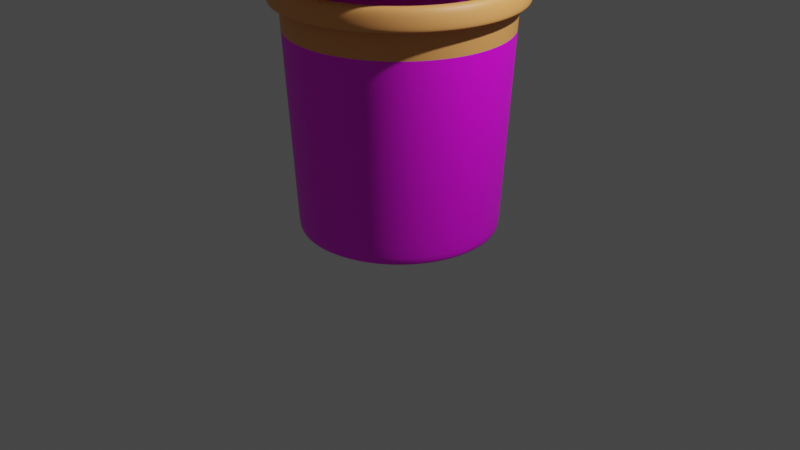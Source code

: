 # Source: pacote_de_gelado.blend  (saved by Blender 2.93.21; exported with 4.5.12 LTS)
import bpy
from mathutils import Matrix  # noqa: F401  (used for matrix-valued properties, if any)

bpy.ops.wm.read_factory_settings(use_empty=True)
scene = bpy.context.scene
scene.name = 'Scene'

# ---- collections
col_collection = bpy.data.collections.new('Collection'); scene.collection.children.link(col_collection)

# ---- images (referenced by path relative to the original .blend; pixels are not part of the script)
import os
ASSET_DIR = os.environ.get("B2B_ASSET_DIR", "")  # directory of the original .blend (textures are referenced by path, not embedded)
HERE = os.path.dirname(os.path.abspath(__file__))  # packed textures are extracted next to this script under _unpacked/

def load_image(name, relpath, width, height, colorspace="sRGB"):
    """Load a texture the original file referenced (path relative to the .blend, or extracted next to this script)."""
    p = next((c for c in (os.path.join(HERE, relpath), os.path.join(ASSET_DIR, relpath)) if relpath and os.path.exists(c)), "")
    if p:
        img = bpy.data.images.load(p, check_existing=True)
        img.name = name
    else:  # same state as the original file: an image datablock whose file is absent (Cycles renders it pink)
        img = bpy.data.images.new(name, width, height)
        img.source = "FILE"
        img.filepath = "//" + (relpath or name)
    img.colorspace_settings.name = colorspace
    return img
img_geladoteext3_jpg = load_image('geladoteext3.jpg', 'geladoteext3.jpg', 1024, 1024, 'sRGB')

# ---- materials (node trees are filled in below, after node groups)
mat_tub = bpy.data.materials.new('Tub')
mat_tub.use_transparent_shadow = False
mat_tub_label = bpy.data.materials.new('Tub Label')
mat_tub_label.use_transparent_shadow = False

# ---- material node trees
mat_tub.use_nodes = True; mat_tub.node_tree.nodes.clear()
_N = mat_tub.node_tree.nodes; _L = mat_tub.node_tree.links
n0 = _N.new('ShaderNodeBsdfPrincipled'); n0.name = 'Principled BSDF'; n0.location = (10, 300)
n0.distribution = 'GGX'
n0.subsurface_method = 'BURLEY'
n0.inputs[0].default_value = (0.9131, 0.3864, 0.1144, 1.0)
n0.inputs[3].default_value = 1.45
n0.inputs[27].default_value = (0.0, 0.0, 0.0, 1.0)
n0.inputs[28].default_value = 1.0
n1 = _N.new('ShaderNodeOutputMaterial'); n1.name = 'Material Output'; n1.location = (300, 300)
_L.new(n0.outputs[0], n1.inputs[0])
n1.is_active_output = True
mat_tub_label.use_nodes = True; mat_tub_label.node_tree.nodes.clear()
_N = mat_tub_label.node_tree.nodes; _L = mat_tub_label.node_tree.links
n0 = _N.new('ShaderNodeBsdfPrincipled'); n0.name = 'Principled BSDF'; n0.location = (10, 300)
n0.distribution = 'GGX'
n0.subsurface_method = 'BURLEY'
n0.inputs[3].default_value = 1.45
n0.inputs[27].default_value = (0.0, 0.0, 0.0, 1.0)
n0.inputs[28].default_value = 1.0
n1 = _N.new('ShaderNodeOutputMaterial'); n1.name = 'Material Output'; n1.location = (300, 300)
n2 = _N.new('ShaderNodeTexImage'); n2.name = 'Image Texture'; n2.location = (-373, 214)
n2.image = img_geladoteext3_jpg
_L.new(n0.outputs[0], n1.inputs[0])
_L.new(n2.outputs[0], n0.inputs[0])
n1.is_active_output = True

# ---- world
world_world = bpy.data.worlds.new('World'); scene.world = world_world
world_world.use_nodes = True; world_world.node_tree.nodes.clear()
_N = world_world.node_tree.nodes; _L = world_world.node_tree.links
n0 = _N.new('ShaderNodeOutputWorld'); n0.name = 'World Output'; n0.location = (300, 300)
n1 = _N.new('ShaderNodeBackground'); n1.name = 'Background'; n1.location = (10, 300)
n1.inputs[0].default_value = (0.05088, 0.05088, 0.05088, 1.0)
_L.new(n1.outputs[0], n0.inputs[0])
n0.is_active_output = True
world_world.color = (0.05088, 0.05088, 0.05088)
world_world.use_sun_shadow = False
world_world.sun_shadow_jitter_overblur = 0.0

# ---- cameras
cam_camera = bpy.data.cameras.new('Camera')
cam_camera.clip_end = 100.0
cam_camera.ortho_scale = 7.314

# ---- lights
light_light = bpy.data.lights.new('Light', 'POINT')
light_light.transmission_factor = 0.0
light_light.energy = 1000.0
light_light.shadow_soft_size = 0.1
light_light.shadow_maximum_resolution = 0.006
light_light.use_absolute_resolution = True

# ---- meshes
me_circle = bpy.data.meshes.new('Circle')
me_circle.from_pydata([(0.0, 1.0, 0.0), (-0.1951, 0.9808, 0.0), (-0.3827, 0.9239, 0.0), (-0.5556, 0.8315, 0.0), (-0.7071, 0.7071, 0.0), (-0.8315, 0.5556, 0.0), (-0.9239, 0.3827, 0.0), (-0.9808, 0.1951, 0.0), (-1.0, -4.371e-08, 0.0), (-0.9808, -0.1951, 0.0), (-0.9239, -0.3827, 0.0), (-0.8315, -0.5556, 0.0), (-0.7071, -0.7071, 0.0), (-0.5556, -0.8315, 0.0), (-0.3827, -0.9239, 0.0), (-0.1951, -0.9808, 0.0), (8.742e-08, -1.0, 0.0), (0.1951, -0.9808, 0.0), (0.3827, -0.9239, 0.0), (0.5556, -0.8315, 0.0), (0.7071, -0.7071, 0.0), (0.8315, -0.5556, 0.0), (0.9239, -0.3827, 0.0), (0.9808, -0.1951, 0.0), (1.0, 1.192e-08, 0.0), (0.9808, 0.1951, 0.0), (0.9239, 0.3827, 0.0), (0.8315, 0.5556, 0.0), (0.7071, 0.7071, 0.0), (0.5556, 0.8315, 0.0), (0.3827, 0.9239, 0.0), (0.1951, 0.9808, 0.0), (1.79e-09, 1.128, 2.5), (-0.2201, 1.106, 2.5), (-0.4317, 1.042, 2.5), (-0.6268, 0.938, 2.5), (-0.7977, 0.7977, 2.5), (-0.938, 0.6268, 2.5), (-1.042, 0.4317, 2.5), (-1.106, 0.2201, 2.5), (-1.128, 2.834e-07, 2.5), (-1.106, -0.2201, 2.5), (-1.042, -0.4317, 2.5), (-0.938, -0.6268, 2.5), (-0.7977, -0.7977, 2.5), (-0.6268, -0.938, 2.5), (-0.4317, -1.042, 2.5), (-0.2201, -1.106, 2.5), (1.004e-07, -1.128, 2.5), (0.2201, -1.106, 2.5), (0.4317, -1.042, 2.5), (0.6268, -0.938, 2.5), (0.7977, -0.7977, 2.5), (0.938, -0.6268, 2.5), (1.042, -0.4317, 2.5), (1.106, -0.2201, 2.5), (1.128, 3.462e-07, 2.5), (1.106, 0.2201, 2.5), (1.042, 0.4317, 2.5), (0.938, 0.6268, 2.5), (0.7977, 0.7977, 2.5), (0.6268, 0.938, 2.5), (0.4317, 1.042, 2.5), (0.2201, 1.106, 2.5), (-6.909e-10, 0.9505, 0.0), (-0.1854, 0.9323, 0.0), (-0.3638, 0.8782, 0.0), (-0.5281, 0.7904, 0.0), (-0.6721, 0.6721, 0.0), (-0.7904, 0.5281, 0.0), (-0.8782, 0.3638, 0.0), (-0.9323, 0.1854, 0.0), (-0.9505, -4.247e-08, 0.0), (-0.9323, -0.1854, 0.0), (-0.8782, -0.3638, 0.0), (-0.7904, -0.5281, 0.0), (-0.6721, -0.6721, 0.0), (-0.5281, -0.7904, 0.0), (-0.3638, -0.8782, 0.0), (-0.1854, -0.9323, 0.0), (8.241e-08, -0.9505, 0.0), (0.1854, -0.9323, 0.0), (0.3638, -0.8782, 0.0), (0.5281, -0.7904, 0.0), (0.6721, -0.6721, 0.0), (0.7904, -0.5281, 0.0), (0.8782, -0.3638, 0.0), (0.9323, -0.1854, 0.0), (0.9505, 1.041e-08, 0.0), (0.9323, 0.1854, 0.0), (0.8782, 0.3638, 0.0), (0.7904, 0.5281, 0.0), (0.6721, 0.6721, 0.0), (0.5281, 0.7904, 0.0), (0.3638, 0.8782, 0.0), (0.1854, 0.9323, 0.0), (-7.15e-10, 0.9553, 0.1706), (-0.1864, 0.9369, 0.1706), (-0.3656, 0.8825, 0.1706), (-0.5307, 0.7943, 0.1706), (-0.6755, 0.6755, 0.1706), (-0.7943, 0.5307, 0.1706), (-0.8825, 0.3656, 0.1706), (-0.9369, 0.1864, 0.1706), (-0.9553, -1.963e-08, 0.1706), (-0.9369, -0.1864, 0.1706), (-0.8825, -0.3656, 0.1706), (-0.7943, -0.5307, 0.1706), (-0.6755, -0.6755, 0.1706), (-0.5307, -0.7943, 0.1706), (-0.3656, -0.8825, 0.1706), (-0.1864, -0.9369, 0.1706), (8.28e-08, -0.9553, 0.1706), (0.1864, -0.9369, 0.1706), (0.3656, -0.8825, 0.1706), (0.5307, -0.7943, 0.1706), (0.6755, -0.6755, 0.1706), (0.7943, -0.5307, 0.1706), (0.8825, -0.3656, 0.1706), (0.9369, -0.1864, 0.1706), (0.9553, 3.351e-08, 0.1706), (0.9369, 0.1864, 0.1706), (0.8825, 0.3656, 0.1706), (0.7943, 0.5307, 0.1706), (0.6755, 0.6755, 0.1706), (0.5307, 0.7943, 0.1706), (0.3656, 0.8825, 0.1706), (0.1864, 0.9369, 0.1706), (1.898e-09, 1.215, 2.504), (-0.2369, 1.191, 2.504), (-0.4648, 1.122, 2.504), (-0.6747, 1.01, 2.504), (-0.8588, 0.8588, 2.504), (-1.01, 0.6747, 2.504), (-1.122, 0.4648, 2.504), (-1.191, 0.2369, 2.504), (-1.215, 2.787e-07, 2.504), (-1.191, -0.2369, 2.504), (-1.122, -0.4648, 2.504), (-1.01, -0.6747, 2.504), (-0.8588, -0.8588, 2.504), (-0.6747, -1.01, 2.504), (-0.4648, -1.122, 2.504), (-0.2369, -1.191, 2.504), (1.081e-07, -1.215, 2.504), (0.2369, -1.191, 2.504), (0.4648, -1.122, 2.504), (0.6747, -1.01, 2.504), (0.8588, -0.8588, 2.504), (1.01, -0.6747, 2.504), (1.122, -0.4648, 2.504), (1.191, -0.2369, 2.504), (1.215, 3.463e-07, 2.504), (1.191, 0.2369, 2.504), (1.122, 0.4648, 2.504), (1.01, 0.6747, 2.504), (0.8588, 0.8588, 2.504), (0.6747, 1.01, 2.504), (0.4648, 1.122, 2.504), (0.2369, 1.191, 2.504), (2.337e-09, 1.243, 2.291), (-0.2425, 1.219, 2.291), (-0.4757, 1.148, 2.291), (-0.6906, 1.034, 2.291), (-0.879, 0.879, 2.291), (-1.034, 0.6906, 2.291), (-1.148, 0.4757, 2.291), (-1.219, 0.2425, 2.291), (-1.243, 2.478e-07, 2.291), (-1.219, -0.2425, 2.291), (-1.148, -0.4757, 2.291), (-1.034, -0.6906, 2.291), (-0.879, -0.879, 2.291), (-0.6906, -1.034, 2.291), (-0.4757, -1.148, 2.291), (-0.2425, -1.219, 2.291), (1.11e-07, -1.243, 2.291), (0.2425, -1.219, 2.291), (0.4757, -1.148, 2.291), (0.6906, -1.034, 2.291), (0.879, -0.879, 2.291), (1.034, -0.6906, 2.291), (1.148, -0.4757, 2.291), (1.219, -0.2425, 2.291), (1.243, 3.169e-07, 2.291), (1.219, 0.2425, 2.291), (1.148, 0.4757, 2.291), (1.034, 0.6906, 2.291), (0.879, 0.879, 2.291), (0.6906, 1.034, 2.291), (0.4757, 1.148, 2.291), (0.2425, 1.219, 2.291), (2.915e-09, 1.21, 2.291), (-0.236, 1.186, 2.291), (-0.4629, 1.117, 2.291), (-0.672, 1.006, 2.291), (-0.8553, 0.8553, 2.291), (-1.006, 0.672, 2.291), (-1.117, 0.4629, 2.291), (-1.186, 0.236, 2.291), (-1.21, 2.497e-07, 2.291), (-1.186, -0.236, 2.291), (-1.117, -0.4629, 2.291), (-1.006, -0.672, 2.291), (-0.8553, -0.8553, 2.291), (-0.672, -1.006, 2.291), (-0.4629, -1.117, 2.291), (-0.236, -1.186, 2.291), (1.087e-07, -1.21, 2.291), (0.236, -1.186, 2.291), (0.4629, -1.117, 2.291), (0.672, -1.006, 2.291), (0.8553, -0.8553, 2.291), (1.006, -0.672, 2.291), (1.117, -0.4629, 2.291), (1.186, -0.236, 2.291), (1.21, 3.17e-07, 2.291), (1.186, 0.236, 2.291), (1.117, 0.4629, 2.291), (1.006, 0.672, 2.291), (0.8553, 0.8553, 2.291), (0.672, 1.006, 2.291), (0.4629, 1.117, 2.291), (0.236, 1.186, 2.291), (-0.3839, -0.9268, 0.06144), (-0.1957, -0.9839, 0.06144), (-0.1957, 0.9839, 0.06144), (-0.3839, 0.9268, 0.06144), (0.7093, 0.7093, 0.06144), (0.5573, 0.8341, 0.06144), (8.774e-08, -1.003, 0.06144), (-0.5573, 0.8341, 0.06144), (0.3839, 0.9268, 0.06144), (0.1957, -0.9839, 0.06144), (-0.7093, 0.7093, 0.06144), (0.1957, 0.9839, 0.06144), (0.3839, -0.9268, 0.06144), (-0.8341, 0.5573, 0.06144), (4.399e-11, 1.003, 0.06144), (0.5573, -0.8341, 0.06144), (-0.9268, 0.3839, 0.06144), (0.7093, -0.7093, 0.06144), (-0.9839, 0.1957, 0.06144), (0.8341, -0.5573, 0.06144), (-1.003, -3.567e-08, 0.06144), (0.9268, -0.3839, 0.06144), (-0.9839, -0.1957, 0.06144), (0.9839, -0.1957, 0.06144), (-0.9268, -0.3839, 0.06144), (1.003, 2.014e-08, 0.06144), (-0.8341, -0.5573, 0.06144), (0.9839, 0.1957, 0.06144), (-0.7093, -0.7093, 0.06144), (0.9268, 0.3839, 0.06144), (-0.5573, -0.8341, 0.06144), (0.8341, 0.5573, 0.06144), (-0.4294, -1.037, 2.383), (-0.2189, 1.101, 2.383), (0.7935, 0.7935, 2.383), (-0.2189, -1.101, 2.383), (-0.4294, 1.037, 2.383), (0.6234, 0.933, 2.383), (9.981e-08, -1.122, 2.383), (-0.6234, 0.933, 2.383), (0.4294, 1.037, 2.383), (0.2189, -1.101, 2.383), (-0.7935, 0.7935, 2.383), (0.2189, 1.101, 2.383), (0.4294, -1.037, 2.383), (-0.933, 0.6234, 2.383), (1.706e-09, 1.122, 2.383), (0.6234, -0.933, 2.383), (-1.037, 0.4294, 2.383), (0.7935, -0.7935, 2.383), (-1.101, 0.2189, 2.383), (0.933, -0.6234, 2.383), (-1.122, 2.68e-07, 2.383), (1.037, -0.4294, 2.383), (-1.101, -0.2189, 2.383), (1.101, -0.2189, 2.383), (-1.037, -0.4294, 2.383), (1.122, 3.305e-07, 2.383), (-0.933, -0.6234, 2.383), (1.101, 0.2189, 2.383), (-0.7935, -0.7935, 2.383), (1.037, 0.4294, 2.383), (-0.6234, -0.933, 2.383), (0.933, 0.6234, 2.383), (-0.1864, 0.9369, 0.1706), (-7.15e-10, 0.9553, 0.1706), (0.6755, 0.6755, 0.1706), (0.7943, 0.5307, 0.1706), (-0.1864, -0.9369, 0.1706), (-0.3656, -0.8825, 0.1706), (-0.3656, 0.8825, 0.1706), (0.5307, 0.7943, 0.1706), (8.28e-08, -0.9553, 0.1706), (-0.5307, 0.7943, 0.1706), (0.3656, 0.8825, 0.1706), (0.1864, -0.9369, 0.1706), (-0.6755, 0.6755, 0.1706), (0.1864, 0.9369, 0.1706), (0.3656, -0.8825, 0.1706), (-0.7943, 0.5307, 0.1706), (0.5307, -0.7943, 0.1706), (-0.8825, 0.3656, 0.1706), (0.6755, -0.6755, 0.1706), (-0.9369, 0.1864, 0.1706), (0.7943, -0.5307, 0.1706), (-0.9553, -1.963e-08, 0.1706), (0.8825, -0.3656, 0.1706), (-0.9369, -0.1864, 0.1706), (0.9369, -0.1864, 0.1706), (-0.8825, -0.3656, 0.1706), (0.9553, 3.351e-08, 0.1706), (-0.7943, -0.5307, 0.1706), (0.9369, 0.1864, 0.1706), (-0.6755, -0.6755, 0.1706), (0.8825, 0.3656, 0.1706), (-0.5307, -0.7943, 0.1706), (-1.044, 0.4325, 2.501), (-1.108, 0.2205, 2.501), (0.7991, -0.7991, 2.501), (0.9396, -0.6278, 2.501), (-1.13, 2.833e-07, 2.501), (1.044, -0.4325, 2.501), (-1.108, -0.2205, 2.501), (1.108, -0.2205, 2.501), (-1.044, -0.4325, 2.501), (1.13, 3.462e-07, 2.501), (-0.9396, -0.6278, 2.501), (1.108, 0.2205, 2.501), (-0.7991, -0.7991, 2.501), (1.044, 0.4325, 2.501), (-0.6278, -0.9396, 2.501), (0.9396, 0.6278, 2.501), (-0.4325, -1.044, 2.501), (1.793e-09, 1.13, 2.501), (-0.2205, 1.108, 2.501), (0.7991, 0.7991, 2.501), (-0.2205, -1.108, 2.501), (-0.4325, 1.044, 2.501), (0.6278, 0.9396, 2.501), (1.006e-07, -1.13, 2.501), (-0.6278, 0.9396, 2.501), (0.4325, 1.044, 2.501), (0.2205, -1.108, 2.501), (-0.7991, 0.7991, 2.501), (0.2205, 1.108, 2.501), (0.4325, -1.044, 2.501), (-0.9396, 0.6278, 2.501), (0.6278, -0.9396, 2.501)], [], [(259, 256, 46, 47), (260, 257, 33, 34), (261, 258, 60, 61), (262, 259, 47, 48), (263, 260, 34, 35), (264, 261, 61, 62), (265, 262, 48, 49), (266, 263, 35, 36), (267, 264, 62, 63), (268, 265, 49, 50), (269, 266, 36, 37), (270, 267, 63, 32), (271, 268, 50, 51), (272, 269, 37, 38), (273, 271, 51, 52), (274, 272, 38, 39), (275, 273, 52, 53), (276, 274, 39, 40), (277, 275, 53, 54), (278, 276, 40, 41), (279, 277, 54, 55), (280, 278, 41, 42), (281, 279, 55, 56), (282, 280, 42, 43), (283, 281, 56, 57), (284, 282, 43, 44), (285, 283, 57, 58), (286, 284, 44, 45), (287, 285, 58, 59), (256, 286, 45, 46), (257, 270, 32, 33), (258, 287, 59, 60), (29, 30, 94, 93), (16, 17, 81, 80), (3, 4, 68, 67), (30, 31, 95, 94), (17, 18, 82, 81), (4, 5, 69, 68), (31, 0, 64, 95), (18, 19, 83, 82), (5, 6, 70, 69), (19, 20, 84, 83), (6, 7, 71, 70), (20, 21, 85, 84), (7, 8, 72, 71), (21, 22, 86, 85), (8, 9, 73, 72), (22, 23, 87, 86), (9, 10, 74, 73), (23, 24, 88, 87), (10, 11, 75, 74), (24, 25, 89, 88), (11, 12, 76, 75), (25, 26, 90, 89), (12, 13, 77, 76), (26, 27, 91, 90), (13, 14, 78, 77), (0, 1, 65, 64), (27, 28, 92, 91), (14, 15, 79, 78), (1, 2, 66, 65), (28, 29, 93, 92), (15, 16, 80, 79), (2, 3, 67, 66), (289, 288, 97, 96), (291, 290, 124, 123), (293, 292, 111, 110), (288, 294, 98, 97), (290, 295, 125, 124), (292, 296, 112, 111), (294, 297, 99, 98), (295, 298, 126, 125), (296, 299, 113, 112), (297, 300, 100, 99), (298, 301, 127, 126), (299, 302, 114, 113), (300, 303, 101, 100), (301, 289, 96, 127), (302, 304, 115, 114), (303, 305, 102, 101), (304, 306, 116, 115), (305, 307, 103, 102), (306, 308, 117, 116), (307, 309, 104, 103), (308, 310, 118, 117), (309, 311, 105, 104), (310, 312, 119, 118), (311, 313, 106, 105), (312, 314, 120, 119), (313, 315, 107, 106), (314, 316, 121, 120), (315, 317, 108, 107), (316, 318, 122, 121), (317, 319, 109, 108), (318, 291, 123, 122), (319, 293, 110, 109), (97, 98, 99, 100, 101, 102, 103, 104, 105, 106, 107, 108, 109, 110, 111, 112, 113, 114, 115, 116, 117, 118, 119, 120, 121, 122, 123, 124, 125, 126, 127, 96), (321, 320, 134, 135), (323, 322, 148, 149), (324, 321, 135, 136), (325, 323, 149, 150), (326, 324, 136, 137), (327, 325, 150, 151), (328, 326, 137, 138), (329, 327, 151, 152), (330, 328, 138, 139), (331, 329, 152, 153), (332, 330, 139, 140), (333, 331, 153, 154), (334, 332, 140, 141), (335, 333, 154, 155), (336, 334, 141, 142), (338, 337, 128, 129), (339, 335, 155, 156), (340, 336, 142, 143), (341, 338, 129, 130), (342, 339, 156, 157), (343, 340, 143, 144), (344, 341, 130, 131), (345, 342, 157, 158), (346, 343, 144, 145), (347, 344, 131, 132), (348, 345, 158, 159), (349, 346, 145, 146), (350, 347, 132, 133), (337, 348, 159, 128), (351, 349, 146, 147), (320, 350, 133, 134), (322, 351, 147, 148), (131, 130, 162, 163), (158, 157, 189, 190), (145, 144, 176, 177), (132, 131, 163, 164), (159, 158, 190, 191), (146, 145, 177, 178), (133, 132, 164, 165), (128, 159, 191, 160), (147, 146, 178, 179), (134, 133, 165, 166), (148, 147, 179, 180), (135, 134, 166, 167), (149, 148, 180, 181), (136, 135, 167, 168), (150, 149, 181, 182), (137, 136, 168, 169), (151, 150, 182, 183), (138, 137, 169, 170), (152, 151, 183, 184), (139, 138, 170, 171), (153, 152, 184, 185), (140, 139, 171, 172), (154, 153, 185, 186), (141, 140, 172, 173), (155, 154, 186, 187), (142, 141, 173, 174), (129, 128, 160, 161), (156, 155, 187, 188), (143, 142, 174, 175), (130, 129, 161, 162), (157, 156, 188, 189), (144, 143, 175, 176), (161, 160, 192, 193), (188, 187, 219, 220), (175, 174, 206, 207), (162, 161, 193, 194), (189, 188, 220, 221), (176, 175, 207, 208), (163, 162, 194, 195), (190, 189, 221, 222), (177, 176, 208, 209), (164, 163, 195, 196), (191, 190, 222, 223), (178, 177, 209, 210), (165, 164, 196, 197), (160, 191, 223, 192), (179, 178, 210, 211), (166, 165, 197, 198), (180, 179, 211, 212), (167, 166, 198, 199), (181, 180, 212, 213), (168, 167, 199, 200), (182, 181, 213, 214), (169, 168, 200, 201), (183, 182, 214, 215), (170, 169, 201, 202), (184, 183, 215, 216), (171, 170, 202, 203), (185, 184, 216, 217), (172, 171, 203, 204), (186, 185, 217, 218), (173, 172, 204, 205), (187, 186, 218, 219), (174, 173, 205, 206), (28, 27, 255, 228), (1, 0, 238, 226), (14, 13, 254, 224), (27, 26, 253, 255), (13, 12, 252, 254), (26, 25, 251, 253), (12, 11, 250, 252), (25, 24, 249, 251), (11, 10, 248, 250), (24, 23, 247, 249), (10, 9, 246, 248), (23, 22, 245, 247), (9, 8, 244, 246), (22, 21, 243, 245), (8, 7, 242, 244), (21, 20, 241, 243), (7, 6, 240, 242), (20, 19, 239, 241), (6, 5, 237, 240), (19, 18, 236, 239), (0, 31, 235, 238), (5, 4, 234, 237), (18, 17, 233, 236), (31, 30, 232, 235), (4, 3, 231, 234), (17, 16, 230, 233), (30, 29, 229, 232), (3, 2, 227, 231), (16, 15, 225, 230), (29, 28, 228, 229), (2, 1, 226, 227), (15, 14, 224, 225), (228, 255, 287, 258), (226, 238, 270, 257), (224, 254, 286, 256), (255, 253, 285, 287), (254, 252, 284, 286), (253, 251, 283, 285), (252, 250, 282, 284), (251, 249, 281, 283), (250, 248, 280, 282), (249, 247, 279, 281), (248, 246, 278, 280), (247, 245, 277, 279), (246, 244, 276, 278), (245, 243, 275, 277), (244, 242, 274, 276), (243, 241, 273, 275), (242, 240, 272, 274), (241, 239, 271, 273), (240, 237, 269, 272), (239, 236, 268, 271), (238, 235, 267, 270), (237, 234, 266, 269), (236, 233, 265, 268), (235, 232, 264, 267), (234, 231, 263, 266), (233, 230, 262, 265), (232, 229, 261, 264), (231, 227, 260, 263), (230, 225, 259, 262), (229, 228, 258, 261), (227, 226, 257, 260), (225, 224, 256, 259), (77, 78, 293, 319), (90, 91, 291, 318), (76, 77, 319, 317), (89, 90, 318, 316), (75, 76, 317, 315), (88, 89, 316, 314), (74, 75, 315, 313), (87, 88, 314, 312), (73, 74, 313, 311), (86, 87, 312, 310), (72, 73, 311, 309), (85, 86, 310, 308), (71, 72, 309, 307), (84, 85, 308, 306), (70, 71, 307, 305), (83, 84, 306, 304), (69, 70, 305, 303), (82, 83, 304, 302), (95, 64, 289, 301), (68, 69, 303, 300), (81, 82, 302, 299), (94, 95, 301, 298), (67, 68, 300, 297), (80, 81, 299, 296), (93, 94, 298, 295), (66, 67, 297, 294), (79, 80, 296, 292), (92, 93, 295, 290), (65, 66, 294, 288), (78, 79, 292, 293), (91, 92, 290, 291), (64, 65, 288, 289), (52, 51, 351, 322), (38, 37, 350, 320), (51, 50, 349, 351), (32, 63, 348, 337), (37, 36, 347, 350), (50, 49, 346, 349), (63, 62, 345, 348), (36, 35, 344, 347), (49, 48, 343, 346), (62, 61, 342, 345), (35, 34, 341, 344), (48, 47, 340, 343), (61, 60, 339, 342), (34, 33, 338, 341), (47, 46, 336, 340), (60, 59, 335, 339), (33, 32, 337, 338), (46, 45, 334, 336), (59, 58, 333, 335), (45, 44, 332, 334), (58, 57, 331, 333), (44, 43, 330, 332), (57, 56, 329, 331), (43, 42, 328, 330), (56, 55, 327, 329), (42, 41, 326, 328), (55, 54, 325, 327), (41, 40, 324, 326), (54, 53, 323, 325), (40, 39, 321, 324), (53, 52, 322, 323), (39, 38, 320, 321)])
me_circle.polygons.foreach_set('use_smooth', [True] * 321)
me_circle.polygons.foreach_set('material_index', [0, 0, 0, 0, 0, 0, 0, 0, 0, 0, 0, 0, 0, 0, 0, 0, 0, 0, 0, 0, 0, 0, 0, 0, 0, 0, 0, 0, 0, 0, 0, 0, 0, 0, 0, 0, 0, 0, 0, 0, 0, 0, 0, 0, 0, 0, 0, 0, 0, 0, 0, 0, 0, 0, 0, 0, 0, 0, 0, 0, 0, 0, 0, 0, 0, 0, 0, 0, 0, 0, 0, 0, 0, 0, 0, 0, 0, 0, 0, 0, 0, 0, 0, 0, 0, 0, 0, 0, 0, 0, 0, 0, 0, 0, 0, 0, 0, 0, 0, 0, 0, 0, 0, 0, 0, 0, 0, 0, 0, 0, 0, 0, 0, 0, 0, 0, 0, 0, 0, 0, 0, 0, 0, 0, 0, 0, 0, 0, 0, 0, 0, 0, 0, 0, 0, 0, 0, 0, 0, 0, 0, 0, 0, 0, 0, 0, 0, 0, 0, 0, 0, 0, 0, 0, 0, 0, 0, 0, 0, 0, 0, 0, 0, 0, 0, 0, 0, 0, 0, 0, 0, 0, 0, 0, 0, 0, 0, 0, 0, 0, 0, 0, 0, 0, 0, 0, 0, 0, 0, 0, 0, 0, 0, 1, 1, 1, 1, 1, 1, 1, 1, 1, 1, 1, 1, 1, 1, 1, 1, 1, 1, 1, 1, 1, 1, 1, 1, 1, 1, 1, 1, 1, 1, 1, 1, 1, 1, 1, 1, 1, 1, 1, 1, 1, 1, 1, 1, 1, 1, 1, 1, 1, 1, 1, 1, 1, 1, 1, 1, 1, 1, 1, 1, 1, 1, 1, 1, 0, 0, 0, 0, 0, 0, 0, 0, 0, 0, 0, 0, 0, 0, 0, 0, 0, 0, 0, 0, 0, 0, 0, 0, 0, 0, 0, 0, 0, 0, 0, 0, 0, 0, 0, 0, 0, 0, 0, 0, 0, 0, 0, 0, 0, 0, 0, 0, 0, 0, 0, 0, 0, 0, 0, 0, 0, 0, 0, 0, 0, 0, 0, 0])
_uv = me_circle.uv_layers.new(name='UVMap')
_uv.uv.foreach_set('vector', [0.0, 0.0, 0.0, 0.0, 0.0, 0.0, 0.0, 0.0, 0.0, 0.0, 0.0, 0.0, 0.0, 0.0, 0.0, 0.0, 0.0, 0.0, 0.0, 0.0, 0.0, 0.0, 0.0, 0.0, 0.0, 0.0, 0.0, 0.0, 0.0, 0.0, 0.0, 0.0, 0.0, 0.0, 0.0, 0.0, 0.0, 0.0, 0.0, 0.0, 0.0, 0.0, 0.0, 0.0, 0.0, 0.0, 0.0, 0.0, 0.0, 0.0, 0.0, 0.0, 0.0, 0.0, 0.0, 0.0, 0.0, 0.0, 0.0, 0.0, 0.0, 0.0, 0.0, 0.0, 0.0, 0.0, 0.0, 0.0, 0.0, 0.0, 0.0, 0.0, 0.0, 0.0, 0.0, 0.0, 0.0, 0.0, 0.0, 0.0, 0.0, 0.0, 0.0, 0.0, 0.0, 0.0, 0.0, 0.0, 0.0, 0.0, 0.0, 0.0, 0.0, 0.0, 0.0, 0.0, 0.0, 0.0, 0.0, 0.0, 0.0, 0.0, 0.0, 0.0, 0.0, 0.0, 0.0, 0.0, 0.0, 0.0, 0.0, 0.0, 0.0, 0.0, 0.0, 0.0, 0.0, 0.0, 0.0, 0.0, 0.0, 0.0, 0.0, 0.0, 0.0, 0.0, 0.0, 0.0, 0.0, 0.0, 0.0, 0.0, 0.0, 0.0, 0.0, 0.0, 0.0, 0.0, 0.0, 0.0, 0.0, 0.0, 0.0, 0.0, 0.0, 0.0, 0.0, 0.0, 0.0, 0.0, 0.0, 0.0, 0.0, 0.0, 0.0, 0.0, 0.0, 0.0, 0.0, 0.0, 0.0, 0.0, 0.0, 0.0, 0.0, 0.0, 0.0, 0.0, 0.0, 0.0, 0.0, 0.0, 0.0, 0.0, 0.0, 0.0, 0.0, 0.0, 0.0, 0.0, 0.0, 0.0, 0.0, 0.0, 0.0, 0.0, 0.0, 0.0, 0.0, 0.0, 0.0, 0.0, 0.0, 0.0, 0.0, 0.0, 0.0, 0.0, 0.0, 0.0, 0.0, 0.0, 0.0, 0.0, 0.0, 0.0, 0.0, 0.0, 0.0, 0.0, 0.0, 0.0, 0.0, 0.0, 0.0, 0.0, 0.0, 0.0, 0.0, 0.0, 0.0, 0.0, 0.0, 0.0, 0.0, 0.0, 0.0, 0.0, 0.0, 0.0, 0.0, 0.0, 0.0, 0.0, 0.0, 0.0, 0.0, 0.0, 0.0, 0.0, 0.0, 0.0, 0.0, 0.0, 0.0, 0.0, 0.0, 0.0, 0.0, 0.0, 0.0, 0.0, 0.0, 0.0, 0.0, 0.0, 0.0, 0.0, 0.0, 0.0, 0.0, 0.0, 0.0, 0.0, 0.0, 0.0, 0.0, 0.0, 0.0, 0.0, 0.0, 0.0, 0.0, 0.0, 0.0, 0.0, 0.0, 0.0, 0.0, 0.0, 0.0, 0.0, 0.0, 0.0, 0.0, 0.0, 0.0, 0.0, 0.0, 0.0, 0.0, 0.0, 0.0, 0.0, 0.0, 0.0, 0.0, 0.0, 0.0, 0.0, 0.0, 0.0, 0.0, 0.0, 0.0, 0.0, 0.0, 0.0, 0.0, 0.0, 0.0, 0.0, 0.0, 0.0, 0.0, 0.0, 0.0, 0.0, 0.0, 0.0, 0.0, 0.0, 0.0, 0.0, 0.0, 0.0, 0.0, 0.0, 0.0, 0.0, 0.0, 0.0, 0.0, 0.0, 0.0, 0.0, 0.0, 0.0, 0.0, 0.0, 0.0, 0.0, 0.0, 0.0, 0.0, 0.0, 0.0, 0.0, 0.0, 0.0, 0.0, 0.0, 0.0, 0.0, 0.0, 0.0, 0.0, 0.0, 0.0, 0.0, 0.0, 0.0, 0.0, 0.0, 0.0, 0.0, 0.0, 0.0, 0.0, 0.0, 0.0, 0.0, 0.0, 0.0, 0.0, 0.0, 0.0, 0.0, 0.0, 0.0, 0.0, 0.0, 0.0, 0.0, 0.0, 0.0, 0.0, 0.0, 0.0, 0.0, 0.0, 0.0, 0.0, 0.0, 0.0, 0.0, 0.0, 0.0, 0.0, 0.0, 0.0, 0.0, 0.0, 0.0, 0.0, 0.0, 0.0, 0.0, 0.0, 0.0, 0.0, 0.0, 0.0, 0.0, 0.0, 0.0, 0.0, 0.0, 0.0, 0.0, 0.0, 0.0, 0.0, 0.0, 0.0, 0.0, 0.0, 0.0, 0.0, 0.0, 0.0, 0.0, 0.0, 0.0, 0.0, 0.0, 0.0, 0.0, 0.0, 0.0, 0.0, 0.0, 0.0, 0.0, 0.0, 0.0, 0.0, 0.0, 0.0, 0.0, 0.0, 0.0, 0.0, 0.0, 0.0, 0.0, 0.0, 0.0, 0.0, 0.0, 0.0, 0.0, 0.0, 0.0, 0.0, 0.0, 0.0, 0.0, 0.0, 0.0, 0.0, 0.0, 0.0, 0.0, 0.0, 0.0, 0.0, 0.0, 0.0, 0.0, 0.0, 0.0, 0.0, 0.0, 0.0, 0.0, 0.0, 0.0, 0.0, 0.0, 0.0, 0.0, 0.0, 0.0, 0.0, 0.0, 0.0, 0.0, 0.0, 0.0, 0.0, 0.0, 0.0, 0.0, 0.0, 0.0, 0.0, 0.0, 0.0, 0.0, 0.0, 0.0, 0.0, 0.0, 0.0, 0.0, 0.0, 0.0, 0.0, 0.0, 0.0, 0.0, 0.0, 0.0, 0.0, 0.0, 0.0, 0.0, 0.0, 0.0, 0.0, 0.0, 0.0, 0.0, 0.0, 0.0, 0.0, 0.0, 0.0, 0.0, 0.0, 0.0, 0.0, 0.0, 0.0, 0.0, 0.0, 0.0, 0.0, 0.0, 0.0, 0.0, 0.0, 0.0, 0.0, 0.0, 0.0, 0.0, 0.0, 0.0, 0.0, 0.0, 0.0, 0.0, 0.0, 0.0, 0.0, 0.0, 0.0, 0.0, 0.0, 0.0, 0.0, 0.0, 0.0, 0.0, 0.0, 0.0, 0.0, 0.0, 0.0, 0.0, 0.0, 0.0, 0.0, 0.0, 0.0, 0.0, 0.0, 0.0, 0.0, 0.0, 0.0, 0.0, 0.0, 0.0, 0.0, 0.0, 0.0, 0.0, 0.0, 0.0, 0.0, 0.0, 0.0, 0.0, 0.0, 0.0, 0.0, 0.0, 0.0, 0.0, 0.0, 0.0, 0.0, 0.0, 0.0, 0.0, 0.0, 0.0, 0.0, 0.0, 0.0, 0.0, 0.0, 0.0, 0.0, 0.0, 0.0, 0.0, 0.0, 0.0, 0.0, 0.0, 0.0, 0.0, 0.0, 0.0, 0.0, 0.0, 0.0, 0.0, 0.0, 0.0, 0.0, 0.0, 0.0, 0.0, 0.0, 0.0, 0.0, 0.0, 0.0, 0.0, 0.0, 0.0, 0.0, 0.0, 0.0, 0.0, 0.0, 0.0, 0.0, 0.0, 0.0, 0.0, 0.0, 0.0, 0.0, 0.0, 0.0, 0.0, 0.0, 0.0, 0.0, 0.0, 0.0, 0.0, 0.0, 0.0, 0.0, 0.0, 0.0, 0.0, 0.0, 0.0, 0.0, 0.0, 0.0, 0.0, 0.0, 0.0, 0.0, 0.0, 0.0, 0.0, 0.0, 0.0, 0.0, 0.0, 0.0, 0.0, 0.0, 0.0, 0.0, 0.0, 0.0, 0.0, 0.0, 0.0, 0.0, 0.0, 0.0, 0.0, 0.0, 0.0, 0.0, 0.0, 0.0, 0.0, 0.0, 0.0, 0.0, 0.0, 0.0, 0.0, 0.0, 0.0, 0.0, 0.0, 0.0, 0.0, 0.0, 0.0, 0.0, 0.0, 0.0, 0.0, 0.0, 0.0, 0.0, 0.0, 0.0, 0.0, 0.0, 0.0, 0.0, 0.0, 0.0, 0.0, 0.0, 0.0, 0.0, 0.0, 0.0, 0.0, 0.0, 0.0, 0.0, 0.0, 0.0, 0.0, 0.0, 0.0, 0.0, 0.0, 0.0, 0.0, 0.0, 0.0, 0.0, 0.0, 0.0, 0.0, 0.0, 0.0, 0.0, 0.0, 0.0, 0.0, 0.0, 0.0, 0.0, 0.0, 0.0, 0.0, 0.0, 0.0, 0.0, 0.0, 0.0, 0.0, 0.0, 0.0, 0.0, 0.0, 0.0, 0.0, 0.0, 0.0, 0.0, 0.0, 0.0, 0.0, 0.0, 0.0, 0.0, 0.0, 0.0, 0.0, 0.0, 0.0, 0.0, 0.0, 0.0, 0.0, 0.0, 0.0, 0.0, 0.0, 0.0, 0.0, 0.0, 0.0, 0.0, 0.0, 0.0, 0.0, 0.0, 0.0, 0.0, 0.0, 0.0, 0.0, 0.0, 0.0, 0.0, 0.0, 0.0, 0.0, 0.0, 0.0, 0.0, 0.0, 0.0, 0.0, 0.0, 0.0, 0.0, 0.0, 0.0, 0.0, 0.0, 0.0, 0.0, 0.0, 0.0, 0.0, 0.0, 0.0, 0.0, 0.0, 0.0, 0.0, 0.0, 0.0, 0.0, 0.0, 0.0, 0.0, 0.0, 0.0, 0.0, 0.0, 0.0, 0.0, 0.0, 0.0, 0.0, 0.0, 0.0, 0.0, 0.0, 0.0, 0.0, 0.0, 0.0, 0.0, 0.0, 0.0, 0.0, 0.0, 0.0, 0.0, 0.0, 0.0, 0.0, 0.0, 0.0, 0.0, 0.0, 0.0, 0.0, 0.0, 0.0, 0.0, 0.0, 0.0, 0.0, 0.0, 0.0, 0.0, 0.0, 0.0, 0.0, 0.0, 0.0, 0.0, 0.0, 0.0, 0.0, 0.0, 0.0, 0.0, 0.0, 0.0, 0.0, 0.0, 0.0, 0.0, 0.0, 0.0, 0.0, 0.0, 0.0, 0.0, 0.0, 0.0, 0.0, 0.0, 0.0, 0.0, 0.0, 0.0, 0.0, 0.0, 0.0, 0.0, 0.0, 0.0, 0.0, 0.0, 0.0, 0.0, 0.0, 0.0, 0.0, 0.0, 0.0, 0.0, 0.0, 0.0, 0.0, 0.0, 0.0, 0.0, 0.0, 0.0, 0.0, 0.0, 0.0, 0.0, 0.0, 0.0, 0.0, 0.0, 0.0, 0.0, 0.0, 0.0, 0.0, 0.0, 0.0, 0.0, 0.0, 0.0, 0.0, 0.0, 0.0, 0.0, 0.0, 0.0, 0.0, 0.0, 0.0, 0.0, 0.0, 0.0, 0.0, 0.0, 0.0, 0.0, 0.0, 0.0, 0.0, 0.0, 0.0, 0.0, 0.0, 0.0, 0.0, 0.0, 0.0, 0.0, 0.0, 0.0, 0.0, 0.0, 0.0, 0.0, 0.0, 0.0, 0.0, 0.0, 0.0, 0.0, 0.0, 0.0, 0.0, 0.0, 0.0, 0.0, 0.0, 0.0, 0.0, 0.0, 0.0, 0.0, 0.0, 0.0, 0.0, 0.0, 0.0, 0.0, 0.0, 0.0, 0.0, 0.0, 0.0, 0.0, 0.0, 0.0, 0.0, 0.0, 0.0, 0.0, 0.0, 0.0, 0.0, 0.0, 0.0, 0.0, 0.0, 0.0, 0.0, 0.0, 0.0, 0.0, 0.0, 0.0, 0.0, 0.0, 0.0, 0.0, 0.0, 0.0, 0.0, 0.0, 0.0, 0.0, 0.0, 0.0, 0.0, 0.0, 0.0, 0.0, 0.0, 0.0, 0.0, 0.0, 0.0, 0.0, 0.0, 0.0, 0.0, 0.0, 0.0, 0.0, 0.0, 0.0, 0.0, 0.0, 0.0, 0.0, 0.0, 0.0, 0.0, 0.0, 0.0, 0.0, 0.0, 0.0, 0.0, 0.0, 0.0, 0.0, 0.0, 0.0, 0.0, 0.0, 0.0, 0.0, 0.0, 0.0, 0.0, 0.0, 0.0, 0.0, 0.0, 0.0, 0.0, 0.0, 0.0, 0.0, 0.0, 0.0, 0.0, 0.0, 0.0, 0.0, 0.0, 0.0, 0.0, 0.0, 0.0, 0.0, 0.0, 0.0, 0.0, 0.0, 0.0, 0.0, 0.0, 0.0, 0.0, 0.0, 0.0, 0.0, 0.0, 0.0, 0.0, 0.0, 0.0, 0.0, 0.0, 0.0, 0.0, 0.0, 0.0, 0.0, 0.0, 0.0, 0.0, 0.0, 0.0, 0.0, 0.0, 0.0, 0.0, 0.0, 0.0, 0.0, 0.0, 0.0, 0.0, 0.0, 0.0, 0.0, 0.0, 0.0, 0.0, 0.0, 0.0, 0.0, 0.0, 0.0, 0.0, 0.0, 0.0, 0.0, 0.0, 0.0, 0.0, 0.0, 0.0, 0.0, 0.0, 0.0, 0.0, 0.0, 0.0, 0.0, 0.0, 0.0, 0.0, 0.0, 0.0, 0.0, 0.0, 0.0, 0.0, 0.0, 0.0, 0.0, 0.0, 0.0, 0.0, 0.0, 0.0, 0.0, 0.0, 0.0, 0.0, 0.0, 0.0, 0.0, 0.0, 0.0, 0.0, 0.0, 0.0, 0.0, 0.0, 0.0, 0.0, 0.0, 0.0, 0.0, 0.0, 0.0, 0.0, 0.0, 0.0, 0.0, 0.0, 0.0, 0.0, 0.0, 0.0, 0.0, 0.0, 0.0, 0.0, 0.0, 0.0, 0.0, 0.0, 0.0, 0.0, 0.0, 0.0, 0.0, 0.0, 0.0, 0.0, 0.0, 0.0, 0.0, 0.0, 0.0, 0.0, 0.0, 0.0, 0.0, 0.0, 0.0, 0.0, 0.0, 0.0, 0.0, 0.0, 0.0, 0.0, 0.0, 0.0, 0.0, 0.0, 0.0, 0.0, 0.0, 0.0, 0.0, 0.0, 0.0, 0.0, 0.0, 0.0, 0.0, 0.0, 0.0, 0.0, 0.0, 0.0, 0.0, 0.0, 0.0, 0.0, 0.0, 0.0, 0.0, 0.0, 0.0, 0.0, 0.0, 0.0, 0.0, 0.0, 0.0, 0.0, 0.0, 0.0, 0.0, 0.0, 0.0, 0.0, 0.0, 0.0, 0.0, 0.0, 0.0, 0.0, 0.0, 0.0, 0.0, 0.0, 0.0, 0.0, 0.0, 0.0, 0.0, 0.0, 0.0, 0.0, 0.0, 0.0, 0.0, 0.0, 0.0, 0.0, 0.0, 0.0, 0.0, 0.0, 0.0, 0.0, 0.0, 0.0, 0.0, 0.0, 0.0, 0.0, 0.0, 0.0, 0.0, 0.0, 0.0, 0.0, 0.0, 0.0, 0.0, 0.0, 0.0, 0.0, 0.0, 0.0, 0.0, 0.0, 0.0, 0.0, 0.0, 0.0, 0.0, 0.0, 0.0, 0.0, 0.0, 0.0, 0.0, 0.0, 0.0, 0.0, 0.0, 0.0, 0.0, 0.0, 0.0, 0.0, 0.0, 0.0, 0.0, 0.0, 0.0, 0.0, 0.0, 0.0, 0.0, 0.0, 0.0, 0.0, 0.0, 0.0, 0.0, 0.0, 0.0, 0.0, 0.0, 0.0, 0.0, 0.0, 0.0, 0.0, 0.0, 0.0, 0.0, 0.0, 0.0, 0.0, 0.0, 0.0, 0.0, 0.0, 0.0, 0.0, 0.0, 0.0, 0.0, 0.0, 0.0, 0.0, 0.0, 0.0, 0.0, 0.0, 0.0, 0.0, 0.0, 0.0, 0.0, 0.0, 0.0, 0.0, 0.0, 0.0, 0.0, 0.0, 0.0, 0.0, 0.0, 0.0, 0.0, 0.0, 0.0, 0.0, 0.0, 0.0, 0.0, 0.0, 0.0, 0.0, 0.0, 0.0, 0.0, 0.0, 0.0, 0.0, 0.0, 0.0, 0.0, 0.0, 0.0, 0.0, 0.0, 0.0, 0.0, 0.0, 0.0, 0.0, 0.0, 0.0, 0.0, 0.0, 0.0, 0.0, 0.0, 0.0, 0.0, 0.0, 0.0, 0.0, 0.0, 0.0, 0.0, 0.0, 0.0, 0.0, 0.0, 0.0, 0.0, 0.0, 0.0, 0.0, 0.0, 0.0, 0.0, 0.0, 0.0, 0.0, 0.0, 0.0, 0.0, 0.0, 0.0, 0.0, 0.0, 0.0, 0.0, 0.0, 0.0, 0.0, 0.0, 0.0, 0.0, 0.0, 0.0, 0.0, 0.0, 0.0, 0.0, 0.0, 0.0, 0.0, 0.0, 0.0, 0.0, 0.0, 0.0, 0.0, 0.0, 0.0, 0.0, 0.0, 0.0, 0.0, 0.0, 0.0, 0.0, 0.0, 0.0, 0.0, 0.0, 0.0, 0.0, 0.0, 0.0, 0.0, 0.0, 0.0, 0.0, 0.0, 0.0, 0.0, 0.0, 0.0, 0.0, 0.0, 0.0, 0.0, 0.0, 0.0, 0.0, 0.0, 0.0, 0.0, 0.0, 0.0, 0.0, 0.0, 0.0, 0.0, 0.0, 0.2319, 0.222, 0.259, 0.2265, 0.2583, 0.2421, 0.2311, 0.2375, 0.09709, 0.1919, 0.124, 0.1989, 0.1228, 0.2144, 0.09586, 0.2074, 0.6118, 0.24, 0.6389, 0.2376, 0.6394, 0.2532, 0.6122, 0.2556, 0.259, 0.2265, 0.286, 0.2306, 0.2854, 0.2461, 0.2583, 0.2421, 0.6389, 0.2376, 0.666, 0.2346, 0.6666, 0.2502, 0.6394, 0.2532, 0.286, 0.2306, 0.3131, 0.2341, 0.3126, 0.2497, 0.2854, 0.2461, 0.666, 0.2346, 0.6931, 0.2311, 0.6937, 0.2467, 0.6666, 0.2502, 0.3131, 0.2341, 0.3403, 0.2371, 0.3398, 0.2527, 0.3126, 0.2497, 0.6931, 0.2311, 0.7202, 0.2272, 0.7209, 0.2428, 0.6937, 0.2467, 0.3403, 0.2371, 0.3674, 0.2397, 0.367, 0.2553, 0.3398, 0.2527, 0.7202, 0.2272, 0.7472, 0.2227, 0.748, 0.2383, 0.7209, 0.2428, 0.3674, 0.2397, 0.3945, 0.2417, 0.3942, 0.2573, 0.367, 0.2553, 0.7472, 0.2227, 0.7742, 0.2178, 0.7751, 0.2333, 0.748, 0.2383, 0.3945, 0.2417, 0.4217, 0.2432, 0.4215, 0.2589, 0.3942, 0.2573, 0.7742, 0.2178, 0.8012, 0.2123, 0.8022, 0.2279, 0.7751, 0.2333, 0.4217, 0.2432, 0.4488, 0.2443, 0.4487, 0.2599, 0.4215, 0.2589, 0.8012, 0.2123, 0.8282, 0.2064, 0.8293, 0.2219, 0.8022, 0.2279, 0.4488, 0.2443, 0.476, 0.2448, 0.476, 0.2604, 0.4487, 0.2599, 0.8282, 0.2064, 0.8551, 0.2, 0.8563, 0.2154, 0.8293, 0.2219, 0.476, 0.2448, 0.5032, 0.2448, 0.5032, 0.2605, 0.476, 0.2604, 0.124, 0.1989, 0.1509, 0.2054, 0.1499, 0.2209, 0.1228, 0.2144, 0.8551, 0.2, 0.882, 0.193, 0.8833, 0.2085, 0.8563, 0.2154, 0.5032, 0.2448, 0.5303, 0.2444, 0.5305, 0.26, 0.5032, 0.2605, 0.1509, 0.2054, 0.1779, 0.2114, 0.1769, 0.227, 0.1499, 0.2209, 0.882, 0.193, 0.9089, 0.1856, 0.9102, 0.201, 0.8833, 0.2085, 0.5303, 0.2444, 0.5575, 0.2434, 0.5577, 0.259, 0.5305, 0.26, 0.1779, 0.2114, 0.2049, 0.217, 0.204, 0.2325, 0.1769, 0.227, 0.9089, 0.1856, 0.9357, 0.1777, 0.9371, 0.1931, 0.9102, 0.201, 0.5575, 0.2434, 0.5846, 0.242, 0.5849, 0.2576, 0.5577, 0.259, 0.2049, 0.217, 0.2319, 0.222, 0.2311, 0.2375, 0.204, 0.2325, 0.07023, 0.1844, 0.09709, 0.1919, 0.09586, 0.2074, 0.06892, 0.1998, 0.5846, 0.242, 0.6118, 0.24, 0.6122, 0.2556, 0.5849, 0.2576, 0.2311, 0.2375, 0.2583, 0.2421, 0.231, 0.8303, 0.2007, 0.8252, 0.09586, 0.2074, 0.1228, 0.2144, 0.07958, 0.7993, 0.0494, 0.7915, 0.6122, 0.2556, 0.6394, 0.2532, 0.6574, 0.8427, 0.6269, 0.8455, 0.2583, 0.2421, 0.2854, 0.2461, 0.2614, 0.8348, 0.231, 0.8303, 0.6394, 0.2532, 0.6666, 0.2502, 0.6878, 0.8394, 0.6574, 0.8427, 0.2854, 0.2461, 0.3126, 0.2497, 0.2918, 0.8388, 0.2614, 0.8348, 0.6666, 0.2502, 0.6937, 0.2467, 0.7182, 0.8355, 0.6878, 0.8394, 0.3126, 0.2497, 0.3398, 0.2527, 0.3223, 0.8422, 0.2918, 0.8388, 0.6937, 0.2467, 0.7209, 0.2428, 0.7486, 0.8311, 0.7182, 0.8355, 0.3398, 0.2527, 0.367, 0.2553, 0.3527, 0.8451, 0.3223, 0.8422, 0.7209, 0.2428, 0.748, 0.2383, 0.7789, 0.8261, 0.7486, 0.8311, 0.367, 0.2553, 0.3942, 0.2573, 0.3832, 0.8473, 0.3527, 0.8451, 0.748, 0.2383, 0.7751, 0.2333, 0.8093, 0.8205, 0.7789, 0.8261, 0.3942, 0.2573, 0.4215, 0.2589, 0.4136, 0.8491, 0.3832, 0.8473, 0.7751, 0.2333, 0.8022, 0.2279, 0.8395, 0.8144, 0.8093, 0.8205, 0.4215, 0.2589, 0.4487, 0.2599, 0.4441, 0.8502, 0.4136, 0.8491, 0.8022, 0.2279, 0.8293, 0.2219, 0.8698, 0.8077, 0.8395, 0.8144, 0.4487, 0.2599, 0.476, 0.2604, 0.4746, 0.8508, 0.4441, 0.8502, 0.8293, 0.2219, 0.8563, 0.2154, 0.9, 0.8005, 0.8698, 0.8077, 0.476, 0.2604, 0.5032, 0.2605, 0.5051, 0.8509, 0.4746, 0.8508, 0.1228, 0.2144, 0.1499, 0.2209, 0.1098, 0.8066, 0.07958, 0.7993, 0.8563, 0.2154, 0.8833, 0.2085, 0.9302, 0.7927, 0.9, 0.8005, 0.5032, 0.2605, 0.5305, 0.26, 0.5355, 0.8504, 0.5051, 0.8509, 0.1499, 0.2209, 0.1769, 0.227, 0.1401, 0.8134, 0.1098, 0.8066, 0.8833, 0.2085, 0.9102, 0.201, 0.9603, 0.7844, 0.9302, 0.7927, 0.5305, 0.26, 0.5577, 0.259, 0.566, 0.8493, 0.5355, 0.8504, 0.1769, 0.227, 0.204, 0.2325, 0.1704, 0.8196, 0.1401, 0.8134, 0.9102, 0.201, 0.9371, 0.1931, 0.9904, 0.7755, 0.9603, 0.7844, 0.5577, 0.259, 0.5849, 0.2576, 0.5965, 0.8477, 0.566, 0.8493, 0.204, 0.2325, 0.2311, 0.2375, 0.2007, 0.8252, 0.1704, 0.8196, 0.06892, 0.1998, 0.09586, 0.2074, 0.0494, 0.7915, 0.01926, 0.783, 0.5849, 0.2576, 0.6122, 0.2556, 0.6269, 0.8455, 0.5965, 0.8477, 0.0, 0.0, 0.0, 0.0, 0.0, 0.0, 0.0, 0.0, 0.0, 0.0, 0.0, 0.0, 0.0, 0.0, 0.0, 0.0, 0.0, 0.0, 0.0, 0.0, 0.0, 0.0, 0.0, 0.0, 0.0, 0.0, 0.0, 0.0, 0.0, 0.0, 0.0, 0.0, 0.0, 0.0, 0.0, 0.0, 0.0, 0.0, 0.0, 0.0, 0.0, 0.0, 0.0, 0.0, 0.0, 0.0, 0.0, 0.0, 0.0, 0.0, 0.0, 0.0, 0.0, 0.0, 0.0, 0.0, 0.0, 0.0, 0.0, 0.0, 0.0, 0.0, 0.0, 0.0, 0.0, 0.0, 0.0, 0.0, 0.0, 0.0, 0.0, 0.0, 0.0, 0.0, 0.0, 0.0, 0.0, 0.0, 0.0, 0.0, 0.0, 0.0, 0.0, 0.0, 0.0, 0.0, 0.0, 0.0, 0.0, 0.0, 0.0, 0.0, 0.0, 0.0, 0.0, 0.0, 0.0, 0.0, 0.0, 0.0, 0.0, 0.0, 0.0, 0.0, 0.0, 0.0, 0.0, 0.0, 0.0, 0.0, 0.0, 0.0, 0.0, 0.0, 0.0, 0.0, 0.0, 0.0, 0.0, 0.0, 0.0, 0.0, 0.0, 0.0, 0.0, 0.0, 0.0, 0.0, 0.0, 0.0, 0.0, 0.0, 0.0, 0.0, 0.0, 0.0, 0.0, 0.0, 0.0, 0.0, 0.0, 0.0, 0.0, 0.0, 0.0, 0.0, 0.0, 0.0, 0.0, 0.0, 0.0, 0.0, 0.0, 0.0, 0.0, 0.0, 0.0, 0.0, 0.0, 0.0, 0.0, 0.0, 0.0, 0.0, 0.0, 0.0, 0.0, 0.0, 0.0, 0.0, 0.0, 0.0, 0.0, 0.0, 0.0, 0.0, 0.0, 0.0, 0.0, 0.0, 0.0, 0.0, 0.0, 0.0, 0.0, 0.0, 0.0, 0.0, 0.0, 0.0, 0.0, 0.0, 0.0, 0.0, 0.0, 0.0, 0.0, 0.0, 0.0, 0.0, 0.0, 0.0, 0.0, 0.0, 0.0, 0.0, 0.0, 0.0, 0.0, 0.0, 0.0, 0.0, 0.0, 0.0, 0.0, 0.0, 0.0, 0.0, 0.0, 0.0, 0.0, 0.0, 0.0, 0.0, 0.0, 0.0, 0.0, 0.0, 0.0, 0.0, 0.0, 0.0, 0.0, 0.0, 0.0, 0.0, 0.0, 0.0, 0.0, 0.0, 0.0, 0.0, 0.0, 0.0, 0.0, 0.0, 0.0, 0.0, 0.0, 0.0, 0.0, 0.0, 0.0, 0.0, 0.0, 0.0, 0.0, 0.0, 0.0, 0.0, 0.0, 0.0, 0.0, 0.0, 0.0, 0.0, 0.0, 0.0, 0.0, 0.0, 0.0, 0.0, 0.0, 0.0, 0.0, 0.0, 0.0, 0.0, 0.0, 0.0, 0.0, 0.0, 0.0, 0.0, 0.0, 0.0, 0.0, 0.0, 0.0, 0.0, 0.0, 0.0, 0.0, 0.0, 0.0, 0.0, 0.0, 0.0, 0.0, 0.0, 0.0, 0.0, 0.0, 0.0, 0.0, 0.0, 0.0, 0.0, 0.0, 0.0, 0.0, 0.0, 0.0, 0.0, 0.0, 0.0, 0.0, 0.0, 0.0, 0.0, 0.0, 0.0, 0.0, 0.0, 0.0, 0.0, 0.0, 0.0, 0.0, 0.0, 0.0, 0.0, 0.0, 0.0, 0.0, 0.0, 0.0, 0.0, 0.0, 0.0, 0.0, 0.0, 0.0, 0.0, 0.0, 0.0, 0.0, 0.0, 0.0, 0.0, 0.0, 0.0, 0.0, 0.0, 0.0, 0.0, 0.0, 0.0, 0.0, 0.0, 0.0, 0.0, 0.0, 0.0, 0.0, 0.0, 0.0, 0.0, 0.0, 0.0, 0.0, 0.0, 0.0, 0.0, 0.0, 0.0, 0.0, 0.0, 0.0, 0.0, 0.0, 0.0, 0.0, 0.0, 0.0, 0.0, 0.0, 0.0, 0.0, 0.0, 0.0, 0.0, 0.0, 0.0, 0.0, 0.0, 0.0, 0.0, 0.0, 0.0, 0.0, 0.0, 0.0, 0.0, 0.0, 0.0, 0.0, 0.0, 0.0, 0.0, 0.0, 0.0, 0.0, 0.0, 0.0, 0.0, 0.0, 0.0, 0.0, 0.0, 0.0, 0.0, 0.0, 0.0, 0.0, 0.0, 0.0, 0.0, 0.0, 0.0, 0.0, 0.0, 0.0, 0.0, 0.0, 0.0, 0.0, 0.0, 0.0, 0.0, 0.0, 0.0, 0.0, 0.0, 0.0, 0.0, 0.0, 0.0, 0.0, 0.0, 0.0, 0.0, 0.0, 0.0, 0.0, 0.0, 0.0, 0.0, 0.0, 0.0, 0.0, 0.0, 0.0, 0.0, 0.0, 0.0, 0.0, 0.0, 0.0, 0.0, 0.0, 0.0, 0.0, 0.0, 0.0, 0.0, 0.0, 0.0, 0.0, 0.0, 0.0, 0.0, 0.0, 0.0, 0.0, 0.0, 0.0, 0.0, 0.0, 0.0, 0.0, 0.0, 0.0, 0.0, 0.0, 0.0, 0.0, 0.0, 0.0, 0.0, 0.0, 0.0, 0.0, 0.0, 0.0, 0.0, 0.0, 0.0, 0.0, 0.0, 0.0, 0.0])
me_circle.materials.append(mat_tub)
me_circle.materials.append(mat_tub_label)
me_circle.use_remesh_fix_poles = True
me_circle.use_remesh_preserve_attributes = False
me_circle.update()
me_circle_001 = bpy.data.meshes.new('Circle.001')
me_circle_001.from_pydata([(2.335e-09, 1.252, 2.12), (-0.2443, 1.228, 2.12), (-0.4793, 1.157, 2.12), (-0.6958, 1.041, 2.12), (-0.8856, 0.8856, 2.12), (-1.041, 0.6958, 2.12), (-1.157, 0.4793, 2.12), (-1.228, 0.2443, 2.12), (-1.252, 2.015e-07, 2.12), (-1.228, -0.2443, 2.12), (-1.157, -0.4793, 2.12), (-1.041, -0.6958, 2.12), (-0.8856, -0.8856, 2.12), (-0.6958, -1.041, 2.12), (-0.4793, -1.157, 2.12), (-0.2443, -1.228, 2.12), (1.118e-07, -1.252, 2.12), (0.2443, -1.228, 2.12), (0.4793, -1.157, 2.12), (0.6958, -1.041, 2.12), (0.8856, -0.8856, 2.12), (1.041, -0.6958, 2.12), (1.157, -0.4793, 2.12), (1.228, -0.2443, 2.12), (1.252, 2.712e-07, 2.12), (1.228, 0.2443, 2.12), (1.157, 0.4793, 2.12), (1.041, 0.6958, 2.12), (0.8856, 0.8856, 2.12), (0.6958, 1.041, 2.12), (0.4793, 1.157, 2.12), (0.2443, 1.228, 2.12), (2.335e-09, 1.252, 2.594), (-0.2443, 1.228, 2.594), (-0.4793, 1.157, 2.594), (-0.6958, 1.041, 2.594), (-0.8856, 0.8856, 2.594), (-1.041, 0.6958, 2.594), (-1.157, 0.4793, 2.594), (-1.228, 0.2443, 2.594), (-1.252, 1.378e-07, 2.594), (-1.228, -0.2443, 2.594), (-1.157, -0.4793, 2.594), (-1.041, -0.6958, 2.594), (-0.8856, -0.8856, 2.594), (-0.6958, -1.041, 2.594), (-0.4793, -1.157, 2.594), (-0.2443, -1.228, 2.594), (1.118e-07, -1.252, 2.594), (0.2443, -1.228, 2.594), (0.4793, -1.157, 2.594), (0.6958, -1.041, 2.594), (0.8856, -0.8856, 2.594), (1.041, -0.6958, 2.594), (1.157, -0.4793, 2.594), (1.228, -0.2443, 2.594), (1.252, 2.074e-07, 2.594), (1.228, 0.2443, 2.594), (1.157, 0.4793, 2.594), (1.041, 0.6958, 2.594), (0.8856, 0.8856, 2.594), (0.6958, 1.041, 2.594), (0.4793, 1.157, 2.594), (0.2443, 1.228, 2.594), (8.545e-10, 1.142, 2.594), (-0.2228, 1.12, 2.594), (-0.437, 1.055, 2.594), (-0.6344, 0.9494, 2.594), (-0.8074, 0.8074, 2.594), (-0.9494, 0.6344, 2.594), (-1.055, 0.437, 2.594), (-1.12, 0.2228, 2.594), (-1.142, 1.427e-07, 2.594), (-1.12, -0.2228, 2.594), (-1.055, -0.437, 2.594), (-0.9494, -0.6344, 2.594), (-0.8074, -0.8074, 2.594), (-0.6344, -0.9494, 2.594), (-0.437, -1.055, 2.594), (-0.2228, -1.12, 2.594), (1.007e-07, -1.142, 2.594), (0.2228, -1.12, 2.594), (0.437, -1.055, 2.594), (0.6344, -0.9494, 2.594), (0.8074, -0.8074, 2.594), (0.9494, -0.6344, 2.594), (1.055, -0.437, 2.594), (1.12, -0.2228, 2.594), (1.142, 2.062e-07, 2.594), (1.12, 0.2228, 2.594), (1.055, 0.437, 2.594), (0.9494, 0.6344, 2.594), (0.8074, 0.8074, 2.594), (0.6344, 0.9494, 2.594), (0.437, 1.055, 2.594), (0.2228, 1.12, 2.594), (8.545e-10, 1.142, 2.544), (-0.2228, 1.12, 2.544), (-0.437, 1.055, 2.544), (-0.6344, 0.9494, 2.544), (-0.8074, 0.8074, 2.544), (-0.9494, 0.6344, 2.544), (-1.055, 0.437, 2.544), (-1.12, 0.2228, 2.544), (-1.142, 1.36e-07, 2.544), (-1.12, -0.2228, 2.544), (-1.055, -0.437, 2.544), (-0.9494, -0.6344, 2.544), (-0.8074, -0.8074, 2.544), (-0.6344, -0.9494, 2.544), (-0.437, -1.055, 2.544), (-0.2228, -1.12, 2.544), (1.007e-07, -1.142, 2.544), (0.2228, -1.12, 2.544), (0.437, -1.055, 2.544), (0.6344, -0.9494, 2.544), (0.8074, -0.8074, 2.544), (0.9494, -0.6344, 2.544), (1.055, -0.437, 2.544), (1.12, -0.2228, 2.544), (1.142, 1.996e-07, 2.544), (1.12, 0.2228, 2.544), (1.055, 0.437, 2.544), (0.9494, 0.6344, 2.544), (0.8074, 0.8074, 2.544), (0.6344, 0.9494, 2.544), (0.437, 1.055, 2.544), (0.2228, 1.12, 2.544), (-0.4793, 1.157, 2.187), (-0.6958, 1.041, 2.187), (0.6958, 1.041, 2.187), (0.4793, 1.157, 2.187), (1.118e-07, -1.252, 2.187), (0.2443, -1.228, 2.187), (-0.8856, 0.8856, 2.187), (0.2443, 1.228, 2.187), (0.4793, -1.157, 2.187), (-1.041, 0.6958, 2.187), (2.335e-09, 1.252, 2.187), (0.6958, -1.041, 2.187), (-1.157, 0.4793, 2.187), (0.8856, -0.8856, 2.187), (-1.228, 0.2443, 2.187), (1.041, -0.6958, 2.187), (-1.252, 1.924e-07, 2.187), (1.157, -0.4793, 2.187), (-1.228, -0.2443, 2.187), (1.228, -0.2443, 2.187), (-1.157, -0.4793, 2.187), (1.252, 2.621e-07, 2.187), (-1.041, -0.6958, 2.187), (1.228, 0.2443, 2.187), (-0.8856, -0.8856, 2.187), (1.157, 0.4793, 2.187), (-0.6958, -1.041, 2.187), (1.041, 0.6958, 2.187), (-0.4793, -1.157, 2.187), (-0.2443, 1.228, 2.187), (0.8856, 0.8856, 2.187), (-0.2443, -1.228, 2.187), (-0.4793, 1.157, 2.526), (0.6958, 1.041, 2.526), (1.118e-07, -1.252, 2.526), (-0.6958, 1.041, 2.526), (0.4793, 1.157, 2.526), (0.2443, -1.228, 2.526), (-0.8856, 0.8856, 2.526), (0.2443, 1.228, 2.526), (0.4793, -1.157, 2.526), (-1.041, 0.6958, 2.526), (2.335e-09, 1.252, 2.526), (0.6958, -1.041, 2.526), (-1.157, 0.4793, 2.526), (0.8856, -0.8856, 2.526), (-1.228, 0.2443, 2.526), (1.041, -0.6958, 2.526), (-1.252, 1.469e-07, 2.526), (1.157, -0.4793, 2.526), (-1.228, -0.2443, 2.526), (1.228, -0.2443, 2.526), (-1.157, -0.4793, 2.526), (1.252, 2.165e-07, 2.526), (-1.041, -0.6958, 2.526), (1.228, 0.2443, 2.526), (-0.8856, -0.8856, 2.526), (1.157, 0.4793, 2.526), (-0.6958, -1.041, 2.526), (1.041, 0.6958, 2.526), (-0.4793, -1.157, 2.526), (-0.2443, 1.228, 2.526), (0.8856, 0.8856, 2.526), (-0.2443, -1.228, 2.526), (0.9494, -0.6344, 2.544), (1.055, -0.437, 2.544), (-1.142, 1.36e-07, 2.544), (-1.12, -0.2228, 2.544), (1.12, -0.2228, 2.544), (-1.055, -0.437, 2.544), (1.142, 1.996e-07, 2.544), (-0.9494, -0.6344, 2.544), (1.12, 0.2228, 2.544), (-0.8074, -0.8074, 2.544), (1.055, 0.437, 2.544), (-0.6344, -0.9494, 2.544), (0.9494, 0.6344, 2.544), (-0.437, -1.055, 2.544), (8.545e-10, 1.142, 2.544), (-0.2228, 1.12, 2.544), (0.8074, 0.8074, 2.544), (-0.2228, -1.12, 2.544), (-0.437, 1.055, 2.544), (0.6344, 0.9494, 2.544), (1.007e-07, -1.142, 2.544), (-0.6344, 0.9494, 2.544), (0.437, 1.055, 2.544), (0.2228, -1.12, 2.544), (-0.8074, 0.8074, 2.544), (0.2228, 1.12, 2.544), (0.437, -1.055, 2.544), (-0.9494, 0.6344, 2.544), (0.6344, -0.9494, 2.544), (-1.055, 0.437, 2.544), (0.8074, -0.8074, 2.544), (-1.12, 0.2228, 2.544)], [], [(163, 35, 34, 160), (164, 62, 61, 161), (165, 49, 48, 162), (166, 36, 35, 163), (167, 63, 62, 164), (168, 50, 49, 165), (169, 37, 36, 166), (170, 32, 63, 167), (171, 51, 50, 168), (172, 38, 37, 169), (173, 52, 51, 171), (174, 39, 38, 172), (175, 53, 52, 173), (176, 40, 39, 174), (177, 54, 53, 175), (178, 41, 40, 176), (179, 55, 54, 177), (180, 42, 41, 178), (181, 56, 55, 179), (182, 43, 42, 180), (183, 57, 56, 181), (184, 44, 43, 182), (185, 58, 57, 183), (186, 45, 44, 184), (187, 59, 58, 185), (188, 46, 45, 186), (189, 33, 32, 170), (190, 60, 59, 187), (191, 47, 46, 188), (160, 34, 33, 189), (161, 61, 60, 190), (162, 48, 47, 191), (57, 89, 88, 56), (44, 76, 75, 43), (58, 90, 89, 57), (45, 77, 76, 44), (59, 91, 90, 58), (46, 78, 77, 45), (33, 65, 64, 32), (60, 92, 91, 59), (47, 79, 78, 46), (34, 66, 65, 33), (61, 93, 92, 60), (48, 80, 79, 47), (35, 67, 66, 34), (62, 94, 93, 61), (49, 81, 80, 48), (36, 68, 67, 35), (63, 95, 94, 62), (50, 82, 81, 49), (37, 69, 68, 36), (32, 64, 95, 63), (51, 83, 82, 50), (38, 70, 69, 37), (52, 84, 83, 51), (39, 71, 70, 38), (53, 85, 84, 52), (40, 72, 71, 39), (54, 86, 85, 53), (41, 73, 72, 40), (55, 87, 86, 54), (42, 74, 73, 41), (56, 88, 87, 55), (43, 75, 74, 42), (193, 118, 117, 192), (195, 105, 104, 194), (196, 119, 118, 193), (197, 106, 105, 195), (198, 120, 119, 196), (199, 107, 106, 197), (200, 121, 120, 198), (201, 108, 107, 199), (202, 122, 121, 200), (203, 109, 108, 201), (204, 123, 122, 202), (205, 110, 109, 203), (207, 97, 96, 206), (208, 124, 123, 204), (209, 111, 110, 205), (210, 98, 97, 207), (211, 125, 124, 208), (212, 112, 111, 209), (213, 99, 98, 210), (214, 126, 125, 211), (215, 113, 112, 212), (216, 100, 99, 213), (217, 127, 126, 214), (218, 114, 113, 215), (219, 101, 100, 216), (206, 96, 127, 217), (220, 115, 114, 218), (221, 102, 101, 219), (222, 116, 115, 220), (223, 103, 102, 221), (192, 117, 116, 222), (194, 104, 103, 223), (97, 98, 99, 100, 101, 102, 103, 104, 105, 106, 107, 108, 109, 110, 111, 112, 113, 114, 115, 116, 117, 118, 119, 120, 121, 122, 123, 124, 125, 126, 127, 96), (16, 132, 159, 15), (29, 130, 158, 28), (2, 128, 157, 1), (15, 159, 156, 14), (28, 158, 155, 27), (1, 157, 138, 0), (14, 156, 154, 13), (27, 155, 153, 26), (13, 154, 152, 12), (26, 153, 151, 25), (12, 152, 150, 11), (25, 151, 149, 24), (11, 150, 148, 10), (24, 149, 147, 23), (10, 148, 146, 9), (23, 147, 145, 22), (9, 146, 144, 8), (22, 145, 143, 21), (8, 144, 142, 7), (21, 143, 141, 20), (7, 142, 140, 6), (20, 141, 139, 19), (6, 140, 137, 5), (19, 139, 136, 18), (0, 138, 135, 31), (5, 137, 134, 4), (18, 136, 133, 17), (31, 135, 131, 30), (4, 134, 129, 3), (17, 133, 132, 16), (30, 131, 130, 29), (3, 129, 128, 2), (132, 162, 191, 159), (130, 161, 190, 158), (128, 160, 189, 157), (159, 191, 188, 156), (158, 190, 187, 155), (157, 189, 170, 138), (156, 188, 186, 154), (155, 187, 185, 153), (154, 186, 184, 152), (153, 185, 183, 151), (152, 184, 182, 150), (151, 183, 181, 149), (150, 182, 180, 148), (149, 181, 179, 147), (148, 180, 178, 146), (147, 179, 177, 145), (146, 178, 176, 144), (145, 177, 175, 143), (144, 176, 174, 142), (143, 175, 173, 141), (142, 174, 172, 140), (141, 173, 171, 139), (140, 172, 169, 137), (139, 171, 168, 136), (138, 170, 167, 135), (137, 169, 166, 134), (136, 168, 165, 133), (135, 167, 164, 131), (134, 166, 163, 129), (133, 165, 162, 132), (131, 164, 161, 130), (129, 163, 160, 128), (72, 194, 223, 71), (85, 192, 222, 84), (71, 223, 221, 70), (84, 222, 220, 83), (70, 221, 219, 69), (83, 220, 218, 82), (64, 206, 217, 95), (69, 219, 216, 68), (82, 218, 215, 81), (95, 217, 214, 94), (68, 216, 213, 67), (81, 215, 212, 80), (94, 214, 211, 93), (67, 213, 210, 66), (80, 212, 209, 79), (93, 211, 208, 92), (66, 210, 207, 65), (79, 209, 205, 78), (92, 208, 204, 91), (65, 207, 206, 64), (78, 205, 203, 77), (91, 204, 202, 90), (77, 203, 201, 76), (90, 202, 200, 89), (76, 201, 199, 75), (89, 200, 198, 88), (75, 199, 197, 74), (88, 198, 196, 87), (74, 197, 195, 73), (87, 196, 193, 86), (73, 195, 194, 72), (86, 193, 192, 85)])
me_circle_001.polygons.foreach_set('use_smooth', [True] * 193)
_uv = me_circle_001.uv_layers.new(name='UVMap')
_uv.uv.foreach_set('vector', [0.0, 0.0, 0.0, 0.0, 0.0, 0.0, 0.0, 0.0, 0.0, 0.0, 0.0, 0.0, 0.0, 0.0, 0.0, 0.0, 0.0, 0.0, 0.0, 0.0, 0.0, 0.0, 0.0, 0.0, 0.0, 0.0, 0.0, 0.0, 0.0, 0.0, 0.0, 0.0, 0.0, 0.0, 0.0, 0.0, 0.0, 0.0, 0.0, 0.0, 0.0, 0.0, 0.0, 0.0, 0.0, 0.0, 0.0, 0.0, 0.0, 0.0, 0.0, 0.0, 0.0, 0.0, 0.0, 0.0, 0.0, 0.0, 0.0, 0.0, 0.0, 0.0, 0.0, 0.0, 0.0, 0.0, 0.0, 0.0, 0.0, 0.0, 0.0, 0.0, 0.0, 0.0, 0.0, 0.0, 0.0, 0.0, 0.0, 0.0, 0.0, 0.0, 0.0, 0.0, 0.0, 0.0, 0.0, 0.0, 0.0, 0.0, 0.0, 0.0, 0.0, 0.0, 0.0, 0.0, 0.0, 0.0, 0.0, 0.0, 0.0, 0.0, 0.0, 0.0, 0.0, 0.0, 0.0, 0.0, 0.0, 0.0, 0.0, 0.0, 0.0, 0.0, 0.0, 0.0, 0.0, 0.0, 0.0, 0.0, 0.0, 0.0, 0.0, 0.0, 0.0, 0.0, 0.0, 0.0, 0.0, 0.0, 0.0, 0.0, 0.0, 0.0, 0.0, 0.0, 0.0, 0.0, 0.0, 0.0, 0.0, 0.0, 0.0, 0.0, 0.0, 0.0, 0.0, 0.0, 0.0, 0.0, 0.0, 0.0, 0.0, 0.0, 0.0, 0.0, 0.0, 0.0, 0.0, 0.0, 0.0, 0.0, 0.0, 0.0, 0.0, 0.0, 0.0, 0.0, 0.0, 0.0, 0.0, 0.0, 0.0, 0.0, 0.0, 0.0, 0.0, 0.0, 0.0, 0.0, 0.0, 0.0, 0.0, 0.0, 0.0, 0.0, 0.0, 0.0, 0.0, 0.0, 0.0, 0.0, 0.0, 0.0, 0.0, 0.0, 0.0, 0.0, 0.0, 0.0, 0.0, 0.0, 0.0, 0.0, 0.0, 0.0, 0.0, 0.0, 0.0, 0.0, 0.0, 0.0, 0.0, 0.0, 0.0, 0.0, 0.0, 0.0, 0.0, 0.0, 0.0, 0.0, 0.0, 0.0, 0.0, 0.0, 0.0, 0.0, 0.0, 0.0, 0.0, 0.0, 0.0, 0.0, 0.0, 0.0, 0.0, 0.0, 0.0, 0.0, 0.0, 0.0, 0.0, 0.0, 0.0, 0.0, 0.0, 0.0, 0.0, 0.0, 0.0, 0.0, 0.0, 0.0, 0.0, 0.0, 0.0, 0.0, 0.0, 0.0, 0.0, 0.0, 0.0, 0.0, 0.0, 0.0, 0.0, 0.0, 0.0, 0.0, 0.0, 0.0, 0.0, 0.0, 0.0, 0.0, 0.0, 0.0, 0.0, 0.0, 0.0, 0.0, 0.0, 0.0, 0.0, 0.0, 0.0, 0.0, 0.0, 0.0, 0.0, 0.0, 0.0, 0.0, 0.0, 0.0, 0.0, 0.0, 0.0, 0.0, 0.0, 0.0, 0.0, 0.0, 0.0, 0.0, 0.0, 0.0, 0.0, 0.0, 0.0, 0.0, 0.0, 0.0, 0.0, 0.0, 0.0, 0.0, 0.0, 0.0, 0.0, 0.0, 0.0, 0.0, 0.0, 0.0, 0.0, 0.0, 0.0, 0.0, 0.0, 0.0, 0.0, 0.0, 0.0, 0.0, 0.0, 0.0, 0.0, 0.0, 0.0, 0.0, 0.0, 0.0, 0.0, 0.0, 0.0, 0.0, 0.0, 0.0, 0.0, 0.0, 0.0, 0.0, 0.0, 0.0, 0.0, 0.0, 0.0, 0.0, 0.0, 0.0, 0.0, 0.0, 0.0, 0.0, 0.0, 0.0, 0.0, 0.0, 0.0, 0.0, 0.0, 0.0, 0.0, 0.0, 0.0, 0.0, 0.0, 0.0, 0.0, 0.0, 0.0, 0.0, 0.0, 0.0, 0.0, 0.0, 0.0, 0.0, 0.0, 0.0, 0.0, 0.0, 0.0, 0.0, 0.0, 0.0, 0.0, 0.0, 0.0, 0.0, 0.0, 0.0, 0.0, 0.0, 0.0, 0.0, 0.0, 0.0, 0.0, 0.0, 0.0, 0.0, 0.0, 0.0, 0.0, 0.0, 0.0, 0.0, 0.0, 0.0, 0.0, 0.0, 0.0, 0.0, 0.0, 0.0, 0.0, 0.0, 0.0, 0.0, 0.0, 0.0, 0.0, 0.0, 0.0, 0.0, 0.0, 0.0, 0.0, 0.0, 0.0, 0.0, 0.0, 0.0, 0.0, 0.0, 0.0, 0.0, 0.0, 0.0, 0.0, 0.0, 0.0, 0.0, 0.0, 0.0, 0.0, 0.0, 0.0, 0.0, 0.0, 0.0, 0.0, 0.0, 0.0, 0.0, 0.0, 0.0, 0.0, 0.0, 0.0, 0.0, 0.0, 0.0, 0.0, 0.0, 0.0, 0.0, 0.0, 0.0, 0.0, 0.0, 0.0, 0.0, 0.0, 0.0, 0.0, 0.0, 0.0, 0.0, 0.0, 0.0, 0.0, 0.0, 0.0, 0.0, 0.0, 0.0, 0.0, 0.0, 0.0, 0.0, 0.0, 0.0, 0.0, 0.0, 0.0, 0.0, 0.0, 0.0, 0.0, 0.0, 0.0, 0.0, 0.0, 0.0, 0.0, 0.0, 0.0, 0.0, 0.0, 0.0, 0.0, 0.0, 0.0, 0.0, 0.0, 0.0, 0.0, 0.0, 0.0, 0.0, 0.0, 0.0, 0.0, 0.0, 0.0, 0.0, 0.0, 0.0, 0.0, 0.0, 0.0, 0.0, 0.0, 0.0, 0.0, 0.0, 0.0, 0.0, 0.0, 0.0, 0.0, 0.0, 0.0, 0.0, 0.0, 0.0, 0.0, 0.0, 0.0, 0.0, 0.0, 0.0, 0.0, 0.0, 0.0, 0.0, 0.0, 0.0, 0.0, 0.0, 0.0, 0.0, 0.0, 0.0, 0.0, 0.0, 0.0, 0.0, 0.0, 0.0, 0.0, 0.0, 0.0, 0.0, 0.0, 0.0, 0.0, 0.0, 0.0, 0.0, 0.0, 0.0, 0.0, 0.0, 0.0, 0.0, 0.0, 0.0, 0.0, 0.0, 0.0, 0.0, 0.0, 0.0, 0.0, 0.0, 0.0, 0.0, 0.0, 0.0, 0.0, 0.0, 0.0, 0.0, 0.0, 0.0, 0.0, 0.0, 0.0, 0.0, 0.0, 0.0, 0.0, 0.0, 0.0, 0.0, 0.0, 0.0, 0.0, 0.0, 0.0, 0.0, 0.0, 0.0, 0.0, 0.0, 0.0, 0.0, 0.0, 0.0, 0.0, 0.0, 0.0, 0.0, 0.0, 0.0, 0.0, 0.0, 0.0, 0.0, 0.0, 0.0, 0.0, 0.0, 0.0, 0.0, 0.0, 0.0, 0.0, 0.0, 0.0, 0.0, 0.0, 0.0, 0.0, 0.0, 0.0, 0.0, 0.0, 0.0, 0.0, 0.0, 0.0, 0.0, 0.0, 0.0, 0.0, 0.0, 0.0, 0.0, 0.0, 0.0, 0.0, 0.0, 0.0, 0.0, 0.0, 0.0, 0.0, 0.0, 0.0, 0.0, 0.0, 0.0, 0.0, 0.0, 0.0, 0.0, 0.0, 0.0, 0.0, 0.0, 0.0, 0.0, 0.0, 0.0, 0.0, 0.0, 0.0, 0.0, 0.0, 0.0, 0.0, 0.0, 0.0, 0.0, 0.0, 0.0, 0.0, 0.0, 0.0, 0.0, 0.0, 0.0, 0.0, 0.0, 0.0, 0.0, 0.0, 0.0, 0.0, 0.0, 0.0, 0.0, 0.0, 0.0, 0.0, 0.0, 0.0, 0.0, 0.0, 0.0, 0.0, 0.0, 0.0, 0.0, 0.0, 0.0, 0.0, 0.0, 0.0, 0.0, 0.0, 0.0, 0.0, 0.0, 0.0, 0.0, 0.0, 0.0, 0.0, 0.0, 0.0, 0.0, 0.0, 0.0, 0.0, 0.0, 0.0, 0.0, 0.0, 0.0, 0.0, 0.0, 0.0, 0.0, 0.0, 0.0, 0.0, 0.0, 0.0, 0.0, 0.0, 0.0, 0.0, 0.0, 0.0, 0.0, 0.0, 0.0, 0.0, 0.0, 0.0, 0.0, 0.0, 0.0, 0.0, 0.0, 0.0, 0.0, 0.0, 0.0, 0.0, 0.0, 0.0, 0.0, 0.0, 0.0, 0.0, 0.0, 0.0, 0.0, 0.0, 0.0, 0.0, 0.0, 0.0, 0.0, 0.0, 0.0, 0.0, 0.0, 0.0, 0.0, 0.0, 0.0, 0.0, 0.0, 0.0, 0.0, 0.0, 0.0, 0.0, 0.0, 0.0, 0.0, 0.0, 0.0, 0.0, 0.0, 0.0, 0.0, 0.0, 0.0, 0.0, 0.0, 0.0, 0.0, 0.0, 0.0, 0.0, 0.0, 0.0, 0.0, 0.0, 0.0, 0.0, 0.0, 0.0, 0.0, 0.0, 0.0, 0.0, 0.0, 0.0, 0.0, 0.0, 0.0, 0.0, 0.0, 0.0, 0.0, 0.0, 0.0, 0.0, 0.0, 0.0, 0.0, 0.0, 0.0, 0.0, 0.0, 0.0, 0.0, 0.0, 0.0, 0.0, 0.0, 0.0, 0.0, 0.0, 0.0, 0.0, 0.0, 0.0, 0.0, 0.0, 0.0, 0.0, 0.0, 0.0, 0.0, 0.0, 0.0, 0.0, 0.0, 0.0, 0.0, 0.0, 0.0, 0.0, 0.0, 0.0, 0.0, 0.0, 0.0, 0.0, 0.0, 0.0, 0.0, 0.0, 0.0, 0.0, 0.0, 0.0, 0.0, 0.0, 0.0, 0.0, 0.0, 0.0, 0.0, 0.0, 0.0, 0.0, 0.0, 0.0, 0.0, 0.0, 0.0, 0.0, 0.0, 0.0, 0.0, 0.0, 0.0, 0.0, 0.0, 0.0, 0.0, 0.0, 0.0, 0.0, 0.0, 0.0, 0.0, 0.0, 0.0, 0.0, 0.0, 0.0, 0.0, 0.0, 0.0, 0.0, 0.0, 0.0, 0.0, 0.0, 0.0, 0.0, 0.0, 0.0, 0.0, 0.0, 0.0, 0.0, 0.0, 0.0, 0.0, 0.0, 0.0, 0.0, 0.0, 0.0, 0.0, 0.0, 0.0, 0.0, 0.0, 0.0, 0.0, 0.0, 0.0, 0.0, 0.0, 0.0, 0.0, 0.0, 0.0, 0.0, 0.0, 0.0, 0.0, 0.0, 0.0, 0.0, 0.0, 0.0, 0.0, 0.0, 0.0, 0.0, 0.0, 0.0, 0.0, 0.0, 0.0, 0.0, 0.0, 0.0, 0.0, 0.0, 0.0, 0.0, 0.0, 0.0, 0.0, 0.0, 0.0, 0.0, 0.0, 0.0, 0.0, 0.0, 0.0, 0.0, 0.0, 0.0, 0.0, 0.0, 0.0, 0.0, 0.0, 0.0, 0.0, 0.0, 0.0, 0.0, 0.0, 0.0, 0.0, 0.0, 0.0, 0.0, 0.0, 0.0, 0.0, 0.0, 0.0, 0.0, 0.0, 0.0, 0.0, 0.0, 0.0, 0.0, 0.0, 0.0, 0.0, 0.0, 0.0, 0.0, 0.0, 0.0, 0.0, 0.0, 0.0, 0.0, 0.0, 0.0, 0.0, 0.0, 0.0, 0.0, 0.0, 0.0, 0.0, 0.0, 0.0, 0.0, 0.0, 0.0, 0.0, 0.0, 0.0, 0.0, 0.0, 0.0, 0.0, 0.0, 0.0, 0.0, 0.0, 0.0, 0.0, 0.0, 0.0, 0.0, 0.0, 0.0, 0.0, 0.0, 0.0, 0.0, 0.0, 0.0, 0.0, 0.0, 0.0, 0.0, 0.0, 0.0, 0.0, 0.0, 0.0, 0.0, 0.0, 0.0, 0.0, 0.0, 0.0, 0.0, 0.0, 0.0, 0.0, 0.0, 0.0, 0.0, 0.0, 0.0, 0.0, 0.0, 0.0, 0.0, 0.0, 0.0, 0.0, 0.0, 0.0, 0.0, 0.0, 0.0, 0.0, 0.0, 0.0, 0.0, 0.0, 0.0, 0.0, 0.0, 0.0, 0.0, 0.0, 0.0, 0.0, 0.0, 0.0, 0.0, 0.0, 0.0, 0.0, 0.0, 0.0, 0.0, 0.0, 0.0, 0.0, 0.0, 0.0, 0.0, 0.0, 0.0, 0.0, 0.0, 0.0, 0.0, 0.0, 0.0, 0.0, 0.0, 0.0, 0.0, 0.0, 0.0, 0.0, 0.0, 0.0, 0.0, 0.0, 0.0, 0.0, 0.0, 0.0, 0.0, 0.0, 0.0, 0.0, 0.0, 0.0, 0.0, 0.0, 0.0, 0.0, 0.0, 0.0, 0.0, 0.0, 0.0, 0.0, 0.0, 0.0, 0.0, 0.0, 0.0, 0.0, 0.0, 0.0, 0.0, 0.0, 0.0, 0.0, 0.0, 0.0, 0.0, 0.0, 0.0, 0.0, 0.0, 0.0, 0.0, 0.0, 0.0, 0.0, 0.0, 0.0, 0.0, 0.0, 0.0, 0.0, 0.0, 0.0, 0.0, 0.0, 0.0, 0.0, 0.0, 0.0, 0.0, 0.0, 0.0, 0.0, 0.0, 0.0, 0.0, 0.0, 0.0, 0.0, 0.0, 0.0, 0.0, 0.0, 0.0, 0.0, 0.0, 0.0, 0.0, 0.0, 0.0, 0.0, 0.0, 0.0, 0.0, 0.0, 0.0, 0.0, 0.0, 0.0, 0.0, 0.0, 0.0, 0.0, 0.0, 0.0, 0.0, 0.0, 0.0, 0.0, 0.0, 0.0, 0.0, 0.0, 0.0, 0.0, 0.0, 0.0, 0.0, 0.0, 0.0, 0.0, 0.0, 0.0, 0.0, 0.0, 0.0, 0.0, 0.0, 0.0, 0.0, 0.0, 0.0, 0.0, 0.0, 0.0, 0.0, 0.0, 0.0, 0.0, 0.0, 0.0, 0.0, 0.0, 0.0, 0.0, 0.0, 0.0, 0.0, 0.0, 0.0, 0.0, 0.0, 0.0, 0.0, 0.0, 0.0, 0.0, 0.0, 0.0, 0.0, 0.0, 0.0, 0.0, 0.0, 0.0, 0.0, 0.0, 0.0, 0.0, 0.0, 0.0, 0.0, 0.0, 0.0, 0.0, 0.0, 0.0, 0.0, 0.0, 0.0, 0.0, 0.0, 0.0, 0.0, 0.0, 0.0, 0.0, 0.0, 0.0, 0.0, 0.0, 0.0, 0.0, 0.0, 0.0, 0.0, 0.0, 0.0, 0.0, 0.0, 0.0, 0.0, 0.0, 0.0, 0.0, 0.0, 0.0, 0.0, 0.0, 0.0, 0.0, 0.0, 0.0, 0.0, 0.0, 0.0, 0.0, 0.0, 0.0, 0.0, 0.0, 0.0, 0.0, 0.0, 0.0, 0.0, 0.0, 0.0, 0.0, 0.0, 0.0, 0.0, 0.0, 0.0, 0.0, 0.0, 0.0, 0.0, 0.0, 0.0, 0.0, 0.0, 0.0, 0.0, 0.0, 0.0, 0.0, 0.0, 0.0, 0.0, 0.0, 0.0, 0.0, 0.0, 0.0, 0.0, 0.0, 0.0, 0.0, 0.0, 0.0, 0.0, 0.0, 0.0, 0.0, 0.0, 0.0, 0.0, 0.0, 0.0, 0.0, 0.0, 0.0, 0.0, 0.0, 0.0, 0.0, 0.0, 0.0, 0.0, 0.0, 0.0, 0.0, 0.0, 0.0, 0.0, 0.0, 0.0, 0.0, 0.0, 0.0, 0.0, 0.0, 0.0, 0.0, 0.0, 0.0, 0.0, 0.0, 0.0, 0.0, 0.0, 0.0, 0.0, 0.0, 0.0, 0.0, 0.0, 0.0, 0.0, 0.0, 0.0, 0.0, 0.0, 0.0, 0.0, 0.0, 0.0, 0.0, 0.0, 0.0, 0.0, 0.0, 0.0, 0.0, 0.0, 0.0, 0.0, 0.0, 0.0, 0.0, 0.0, 0.0, 0.0, 0.0, 0.0, 0.0, 0.0, 0.0, 0.0, 0.0, 0.0, 0.0, 0.0, 0.0, 0.0, 0.0, 0.0, 0.0, 0.0, 0.0, 0.0, 0.0, 0.0, 0.0, 0.0, 0.0, 0.0, 0.0, 0.0, 0.0, 0.0, 0.0, 0.0, 0.0, 0.0, 0.0, 0.0, 0.0, 0.0, 0.0, 0.0, 0.0, 0.0, 0.0, 0.0, 0.0, 0.0, 0.0, 0.0, 0.0, 0.0, 0.0, 0.0, 0.0, 0.0, 0.0, 0.0, 0.0, 0.0, 0.0, 0.0, 0.0, 0.0, 0.0, 0.0, 0.0, 0.0, 0.0, 0.0, 0.0, 0.0, 0.0, 0.0, 0.0, 0.0, 0.0])
me_circle_001.use_remesh_fix_poles = True
me_circle_001.use_remesh_preserve_attributes = False
me_circle_001.update()

# ---- objects
ob_light = bpy.data.objects.new('Light', light_light)
ob_camera = bpy.data.objects.new('Camera', cam_camera)
ob_circle = bpy.data.objects.new('Circle', me_circle)
ob_cap = bpy.data.objects.new('Cap', me_circle_001)

# ---- transforms, parenting, visibility, modifiers, constraints
ob_light.location = (4.076, 1.005, 5.904)
ob_light.rotation_euler = (0.6503, 0.05522, 1.866)
ob_light.lock_rotations_4d = False
ob_light.empty_display_type = 'ARROWS'
ob_light.color = (0.0, 0.0, 0.0, 0.0)
ob_light.lineart.crease_threshold = 0.0
ob_camera.location = (7.359, -6.926, 4.958)
ob_camera.rotation_euler = (1.109, 0.0, 0.8149)
ob_camera.lock_rotations_4d = False
ob_camera.empty_display_type = 'ARROWS'
ob_camera.color = (0.0, 0.0, 0.0, 0.0)
ob_camera.display_type = 'WIRE'
ob_camera.lineart.crease_threshold = 0.0
ob_circle.location = (0.0, 0.0, 0.0)
_m = ob_circle.modifiers.new('Solidify', 'SOLIDIFY')
_m.thickness = 0.006
_m = ob_circle.modifiers.new('Subdivision', 'SUBSURF')
_m.levels = 2
ob_cap.location = (0.0, 0.0, 0.67)
_m = ob_cap.modifiers.new('Solidify', 'SOLIDIFY')
_m.thickness = 0.006
_m = ob_cap.modifiers.new('Subdivision', 'SUBSURF')
_m.levels = 2

# ---- collection membership
col_collection.objects.link(ob_light)
col_collection.objects.link(ob_camera)
col_collection.objects.link(ob_circle)
col_collection.objects.link(ob_cap)

# ---- scene / render settings (as saved in the file)
scene.camera = ob_camera
scene.frame_start = 1; scene.frame_end = 250; scene.frame_set(1)
scene.render.engine = 'BLENDER_EEVEE_NEXT'
scene.cycles.use_denoising = False
scene.cycles.samples = 128
scene.cycles.sampling_pattern = 'TABULATED_SOBOL'
scene.cycles.use_adaptive_sampling = False
scene.cycles.use_light_tree = False
scene.view_settings.view_transform = 'Filmic'
bpy.context.view_layer.update()
